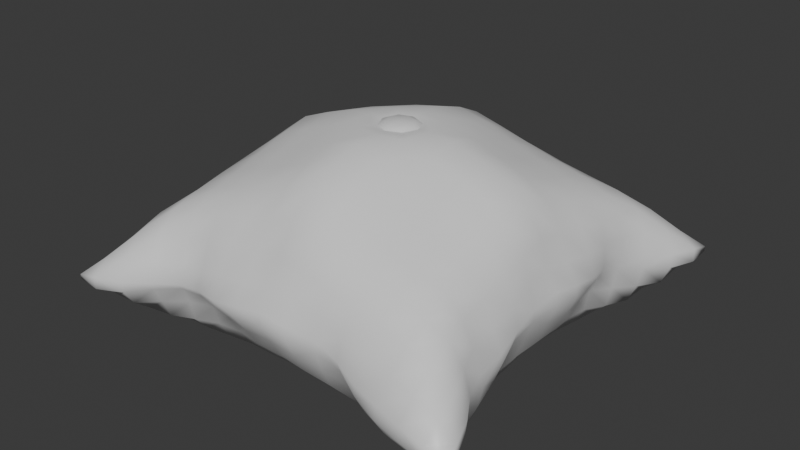 # Source: Pillow.blend  (saved by Blender 4.2.66; exported with 4.5.12 LTS)
import bpy
from mathutils import Matrix  # noqa: F401  (used for matrix-valued properties, if any)

bpy.ops.wm.read_factory_settings(use_empty=True)
scene = bpy.context.scene
scene.name = 'Scene'

# ---- collections
col_collection = bpy.data.collections.new('Collection'); scene.collection.children.link(col_collection)

# ---- materials (node trees are filled in below, after node groups)
mat_pillow = bpy.data.materials.new('Pillow')

# ---- material node trees
mat_pillow.use_nodes = True; mat_pillow.node_tree.nodes.clear()
_N = mat_pillow.node_tree.nodes; _L = mat_pillow.node_tree.links
n0 = _N.new('ShaderNodeBsdfPrincipled'); n0.name = 'Principled BSDF'; n0.location = (10, 300)
n1 = _N.new('ShaderNodeOutputMaterial'); n1.name = 'Material Output'; n1.location = (300, 300)
_L.new(n0.outputs[0], n1.inputs[0])
n1.is_active_output = True

# ---- world
world_world = bpy.data.worlds.new('World'); scene.world = world_world
world_world.use_nodes = True; world_world.node_tree.nodes.clear()
_N = world_world.node_tree.nodes; _L = world_world.node_tree.links
n0 = _N.new('ShaderNodeOutputWorld'); n0.name = 'World Output'; n0.location = (300, 300)
n1 = _N.new('ShaderNodeBackground'); n1.name = 'Background'; n1.location = (10, 300)
n1.inputs[0].default_value = (0.05088, 0.05088, 0.05088, 1.0)
_L.new(n1.outputs[0], n0.inputs[0])
n0.is_active_output = True
world_world.color = (0.05088, 0.05088, 0.05088)
world_world.sun_shadow_jitter_overblur = 0.0

# ---- meshes
me_cube_001 = bpy.data.meshes.new('Cube.001')
me_cube_001.from_pydata([(-0.8859, -0.8847, -0.2128), (-0.8846, -0.8861, -0.1923), (-0.9078, 0.8828, -0.2157), (-0.9079, 0.8826, -0.1951), (0.9081, -0.8827, -0.2156), (0.9081, -0.8825, -0.1951), (0.8854, 0.8856, -0.2131), (0.8841, 0.8871, -0.1927), (-0.7331, 0.0007256, -0.1238), (-0.7223, -0.00134, -0.07409), (0.0008356, 0.7709, -0.1286), (0.0004069, 0.7658, -0.07848), (0.7335, 0.000313, -0.1238), (0.7245, 0.002019, -0.0743), (-0.0008563, -0.7706, -0.1282), (-0.0003976, -0.7659, -0.07811), (-0.0001049, -7.91e-05, 0.4101), (5.543e-06, 1.084e-06, -0.482), (-0.7058, -0.4812, -0.1924), (-0.7429, 0.4708, -0.1648), (-0.4637, 0.7904, -0.2042), (0.4787, 0.7241, -0.1633), (0.7065, 0.4818, -0.1922), (0.7418, -0.4718, -0.1649), (0.464, -0.7904, -0.204), (-0.4787, -0.7236, -0.1635), (-0.7539, 0.4721, -0.2107), (-0.7089, -0.4825, -0.1444), (0.4803, 0.7127, -0.1841), (-0.4629, 0.7912, -0.1586), (0.7533, -0.4732, -0.2108), (0.7096, 0.4831, -0.1447), (-0.4806, -0.7141, -0.1841), (0.4631, -0.7913, -0.1585), (-0.0009987, -0.492, 0.2931), (0.000813, 0.4916, 0.2934), (0.4957, 0.0001676, 0.2967), (-0.496, -0.0002822, 0.2968), (-0.0004059, -0.4944, -0.4354), (0.0004851, 0.4944, -0.4353), (-0.4953, -0.0001346, -0.4497), (0.4953, 0.0002391, -0.4509), (0.4985, 0.493, -0.444), (-0.4966, 0.4951, -0.4392), (-0.4985, -0.4932, -0.4441), (-0.4956, 0.4937, 0.149), (0.4943, 0.4977, 0.1551), (0.4956, -0.4939, 0.1492), (-0.4946, -0.4978, 0.1554), (0.4967, -0.4949, -0.4389), (-0.8356, -0.6868, -0.2246), (-0.8474, 0.6846, -0.1755), (-0.7012, 0.8545, -0.2306), (0.6798, 0.8474, -0.1732), (0.8357, 0.6876, -0.2247), (0.8467, -0.6849, -0.1755), (0.7015, -0.8543, -0.2305), (-0.6804, -0.8466, -0.1737), (-0.7121, 0.2408, -0.159), (-0.7346, -0.2465, -0.1138), (0.2452, 0.7521, -0.1608), (-0.2362, 0.7306, -0.117), (0.716, -0.2406, -0.1596), (0.7359, 0.2472, -0.1141), (-0.245, -0.7518, -0.1602), (0.2362, -0.7309, -0.1168), (-0.003993, -0.647, 0.1014), (-0.0002278, 0.25, 0.3877), (0.6497, 0.002809, 0.1171), (-0.2501, -0.0002745, 0.3844), (-0.001104, -0.6754, -0.3021), (0.0002642, 0.2499, -0.4712), (-0.6626, -0.000105, -0.3062), (0.2502, -0.0002828, -0.4782), (-0.7214, -0.2447, -0.1604), (-0.7231, 0.2368, -0.1155), (-0.2422, 0.738, -0.1597), (0.2475, 0.766, -0.1216), (0.7219, 0.2454, -0.1603), (0.7265, -0.2372, -0.116), (0.2422, -0.7382, -0.1595), (-0.2473, -0.7659, -0.1212), (-0.8428, 0.6891, -0.2327), (-0.8361, -0.686, -0.1657), (0.6861, 0.8361, -0.2238), (-0.7019, 0.8511, -0.1751), (0.8422, -0.6894, -0.2328), (0.8361, 0.6867, -0.1659), (-0.6868, -0.8362, -0.2243), (0.7022, -0.8509, -0.175), (2.017e-05, -0.2501, 0.3872), (0.003987, 0.6461, 0.1008), (0.2499, 0.0001279, 0.3845), (-0.6495, -0.002992, 0.1177), (-0.0002295, -0.2499, -0.4712), (0.001099, 0.6758, -0.3024), (-0.2502, 0.0002893, -0.4777), (0.6609, 0.001168, -0.3059), (0.497, 0.2477, -0.4549), (0.4882, 0.6593, -0.349), (0.2502, 0.4943, -0.4411), (0.6763, 0.4806, -0.3666), (-0.497, 0.2491, -0.4499), (-0.4829, 0.693, -0.3645), (-0.7002, 0.4815, -0.3767), (-0.2491, 0.496, -0.4407), (-0.4882, -0.6602, -0.349), (-0.4971, -0.2479, -0.4547), (-0.6758, -0.4806, -0.3669), (-0.2501, -0.4943, -0.4409), (-0.4933, 0.2488, 0.2265), (-0.482, 0.685, 0.01858), (-0.2477, 0.4938, 0.2211), (-0.6744, 0.4798, 0.025), (0.4962, 0.2498, 0.2257), (0.4855, 0.6628, 0.02224), (0.693, 0.4887, 0.04571), (0.2476, 0.4947, 0.2259), (0.4821, -0.685, 0.01872), (0.493, -0.2489, 0.2264), (0.6737, -0.4801, 0.02496), (0.2475, -0.494, 0.2211), (-0.4858, -0.6625, 0.0223), (-0.4965, -0.25, 0.226), (-0.2478, -0.4949, 0.226), (-0.693, -0.4886, 0.046), (0.4831, -0.6929, -0.3643), (0.497, -0.2489, -0.4499), (0.2492, -0.4959, -0.4406), (0.7011, -0.4817, -0.3769), (0.6451, -0.2441, -0.3276), (0.2498, -0.2499, -0.4672), (0.2476, -0.6722, -0.3268), (-0.67, -0.2435, 0.07667), (-0.2498, -0.2503, 0.3151), (-0.2439, -0.6617, 0.05817), (0.2498, -0.2497, 0.3186), (0.6678, -0.241, 0.06729), (0.7178, -0.7054, -0.02265), (0.2436, 0.661, 0.05767), (0.7069, 0.7163, -0.01372), (0.6704, 0.2436, 0.07628), (-0.7177, 0.7055, -0.02286), (-0.2381, 0.6735, 0.0703), (-0.25, 0.2495, 0.3188), (-0.2504, -0.2495, -0.4707), (-0.6484, -0.2434, -0.3286), (-0.7195, -0.7008, -0.3663), (-0.2476, 0.6723, -0.3271), (-0.7214, 0.7098, -0.3699), (-0.6431, 0.2446, -0.3274), (0.7194, 0.7006, -0.366), (0.2435, 0.6458, -0.3144), (0.2505, 0.2495, -0.4709), (0.6446, 0.2433, -0.3268), (-0.2498, 0.25, -0.4671), (-0.2436, -0.6457, -0.3141), (-0.6685, 0.2405, 0.06797), (0.2496, 0.2501, 0.3153), (0.2382, -0.6739, 0.0705), (-0.7073, -0.7158, -0.01368), (0.7216, -0.7099, -0.3701), (-0.8809, -0.7983, -0.2266), (-0.8928, 0.7994, -0.1774), (-0.8236, 0.8791, -0.2333), (0.7972, 0.8849, -0.1765), (0.8806, 0.7992, -0.2268), (0.8927, -0.7994, -0.1773), (0.8239, -0.8788, -0.2332), (-0.7976, -0.8843, -0.1766), (-0.7111, 0.1226, -0.1375), (-0.734, -0.1244, -0.09182), (0.1251, 0.7711, -0.1467), (-0.1207, 0.7579, -0.09164), (0.7146, -0.122, -0.1382), (0.7358, 0.1251, -0.09219), (-0.1251, -0.7709, -0.1463), (0.1208, -0.7582, -0.09142), (-0.001611, -0.7098, 0.002899), (-0.0001735, 0.1437, 0.3971), (0.682, 0.002472, 0.01098), (-0.1439, -0.0001889, 0.3961), (-0.001283, -0.7276, -0.2102), (0.0001246, 0.1251, -0.4793), (-0.7008, 0.0001746, -0.2089), (0.1251, -0.0001397, -0.4811), (-0.6956, -0.3628, -0.1744), (-0.7419, 0.353, -0.1437), (-0.3573, 0.74, -0.1778), (0.3648, 0.7325, -0.1443), (0.6963, 0.3635, -0.1742), (0.7426, -0.3541, -0.144), (0.3574, -0.7403, -0.1777), (-0.3644, -0.7318, -0.144), (-0.7791, 0.5871, -0.2224), (-0.7652, -0.5857, -0.1566), (0.5856, 0.767, -0.2024), (-0.5824, 0.8195, -0.1724), (0.7778, -0.5881, -0.2226), (0.7657, 0.5862, -0.1567), (-0.5871, -0.7669, -0.2027), (0.5827, -0.8194, -0.1723), (2.201e-05, -0.3744, 0.3482), (0.003409, 0.5791, 0.203), (0.3743, 0.0002202, 0.345), (-0.598, -0.000534, 0.2218), (-0.0003513, -0.3741, -0.4593), (0.0005422, 0.6005, -0.383), (-0.3749, 0.0003883, -0.4714), (0.5932, 0.00164, -0.3903), (0.492, 0.1244, -0.4505), (0.4953, 0.5998, -0.417), (0.1254, 0.4952, -0.439), (0.6119, 0.4875, -0.4266), (-0.4965, 0.1246, -0.4509), (-0.4923, 0.6107, -0.4196), (-0.7385, 0.4765, -0.2922), (-0.3734, 0.4966, -0.4421), (-0.4851, -0.6832, -0.2568), (-0.4986, -0.3715, -0.4521), (-0.6958, -0.4796, -0.2769), (-0.3747, -0.494, -0.4434), (-0.4956, 0.1247, 0.2702), (-0.4909, 0.6026, 0.09611), (-0.1234, 0.4935, 0.2659), (-0.6075, 0.4888, 0.1037), (0.4958, 0.1251, 0.2666), (0.4904, 0.602, 0.1057), (0.709, 0.485, -0.05173), (0.3715, 0.4964, 0.189), (0.471, -0.7457, -0.07455), (0.4963, -0.372, 0.1893), (0.7078, -0.4749, -0.07649), (0.3718, -0.4943, 0.1826), (-0.4812, -0.6931, -0.08152), (-0.4961, -0.3743, 0.189), (-0.1249, -0.4882, 0.2642), (-0.6113, -0.4947, 0.1116), (0.4721, -0.7501, -0.2847), (0.4976, -0.3727, -0.4464), (0.1245, -0.4951, -0.438), (0.6138, -0.4906, -0.4253), (-0.7632, -0.5882, -0.2112), (-0.7813, 0.5804, -0.1729), (-0.5802, 0.8263, -0.2247), (0.5772, 0.7816, -0.1688), (0.7635, 0.5889, -0.2111), (0.78, -0.5812, -0.1731), (0.5805, -0.8262, -0.2246), (-0.5784, -0.7797, -0.1693), (-0.7445, 0.3538, -0.1868), (-0.7095, -0.3666, -0.1293), (0.3625, 0.7191, -0.1696), (-0.3501, 0.7504, -0.1359), (0.7457, -0.3546, -0.187), (0.7101, 0.3673, -0.1295), (-0.3622, -0.7192, -0.1693), (0.3502, -0.7507, -0.1357), (-0.003445, -0.58, 0.2035), (-0.0002317, 0.3743, 0.3488), (0.5976, 0.000378, 0.2213), (-0.3745, -0.0003501, 0.345), (-0.0004744, -0.6004, -0.3829), (0.0004099, 0.3741, -0.4593), (-0.5944, -0.001172, -0.3902), (0.3749, -0.0003809, -0.4724), (-0.7395, -0.1235, -0.142), (-0.7095, 0.1192, -0.09247), (-0.1227, 0.7642, -0.1404), (0.1249, 0.7686, -0.09885), (0.7399, 0.1245, -0.1422), (0.7141, -0.1189, -0.09325), (0.1227, -0.7641, -0.1401), (-0.1249, -0.7689, -0.09845), (-0.8919, 0.8006, -0.234), (-0.8787, -0.8004, -0.1724), (0.7995, 0.8808, -0.2306), (-0.8233, 0.8782, -0.1765), (0.8918, -0.8006, -0.234), (0.8783, 0.8014, -0.1725), (-0.7998, -0.8806, -0.2306), (0.8236, -0.8779, -0.1764), (-6.257e-05, -0.1005, 0.3927), (0.001607, 0.7093, 0.002389), (0.1003, -2.931e-05, 0.3927), (-0.6801, -0.002345, 0.01155), (-0.0001074, -0.1251, -0.4792), (0.001269, 0.7282, -0.2106), (-0.1251, 0.0001434, -0.481), (0.6995, 0.000925, -0.2086), (0.4986, 0.3713, -0.452), (0.485, 0.6813, -0.2566), (0.3748, 0.494, -0.4435), (0.6964, 0.48, -0.2767), (-0.4976, 0.3729, -0.4467), (-0.4719, 0.7501, -0.2848), (-0.6136, 0.4908, -0.4256), (-0.1244, 0.4951, -0.438), (-0.4953, -0.6, -0.4168), (-0.4924, -0.1244, -0.4496), (-0.6118, -0.4878, -0.4269), (-0.1253, -0.4952, -0.439), (-0.4965, 0.3719, 0.1892), (-0.4708, 0.7457, -0.07468), (-0.3719, 0.4941, 0.1825), (-0.7089, 0.4743, -0.07632), (0.4958, 0.3742, 0.1887), (0.4811, 0.6938, -0.08156), (0.611, 0.4947, 0.1113), (0.1247, 0.4879, 0.2642), (0.4909, -0.6027, 0.09631), (0.4954, -0.1248, 0.27), (0.6073, -0.489, 0.1038), (0.1232, -0.4938, 0.2657), (-0.4907, -0.602, 0.1059), (-0.4961, -0.1252, 0.2668), (-0.3717, -0.4965, 0.1892), (-0.7088, -0.4846, -0.0515), (0.4924, -0.6106, -0.4193), (0.4964, -0.1245, -0.4514), (0.3735, -0.4965, -0.4419), (0.7388, -0.4772, -0.2925), (0.6727, -0.3616, -0.3528), (0.6503, -0.1227, -0.3132), (0.597, -0.2462, -0.4094), (0.6757, -0.2434, -0.2357), (0.2497, -0.3741, -0.4572), (0.25, -0.1253, -0.4747), (0.1249, -0.25, -0.4702), (0.3745, -0.2499, -0.4624), (0.2462, -0.7141, -0.238), (0.2483, -0.6043, -0.4015), (0.1235, -0.6788, -0.312), (0.3679, -0.6669, -0.3435), (-0.6881, -0.3654, 0.06058), (-0.647, -0.1248, 0.0962), (-0.6048, -0.2474, 0.1667), (-0.7089, -0.245, -0.02579), (-0.2495, -0.3747, 0.273), (-0.25, -0.1254, 0.3571), (-0.1251, -0.2503, 0.3602), (-0.374, -0.2503, 0.2697), (-0.245, -0.7181, -0.03879), (-0.2446, -0.5909, 0.1508), (-0.1247, -0.639, 0.07438), (-0.3656, -0.6588, 0.03779), (0.2493, -0.3734, 0.2713), (0.2499, -0.1249, 0.3618), (0.3742, -0.2496, 0.2747), (0.125, -0.2499, 0.363), (0.6625, -0.3602, 0.04249), (0.6608, -0.1209, 0.09844), (0.7059, -0.238, -0.03094), (0.5981, -0.2465, 0.1574), (0.713, -0.7937, -0.08918), (0.7053, -0.5959, 0.01079), (0.8027, -0.6971, -0.086), (0.6037, -0.6967, 0.002774), (0.2443, 0.5905, 0.1505), (0.2448, 0.7174, -0.03939), (0.3652, 0.6584, 0.03742), (0.1246, 0.638, 0.07368), (0.7085, 0.6066, 0.02629), (0.694, 0.7997, -0.08498), (0.792, 0.7048, -0.0785), (0.5956, 0.6981, 0.01176), (0.6474, 0.1247, 0.09569), (0.6879, 0.3655, 0.06032), (0.7096, 0.2453, -0.0261), (0.6046, 0.2474, 0.1662), (-0.7055, 0.5958, 0.01063), (-0.7128, 0.7938, -0.08935), (-0.6036, 0.6967, 0.002594), (-0.8029, 0.697, -0.08619), (-0.2429, 0.6018, 0.1568), (-0.2349, 0.7069, -0.02978), (-0.1165, 0.6696, 0.0964), (-0.3598, 0.6842, 0.04392), (-0.2501, 0.1248, 0.362), (-0.2495, 0.3732, 0.2716), (-0.1252, 0.2497, 0.3633), (-0.3744, 0.2494, 0.2747), (-0.2505, -0.3735, -0.46), (-0.2503, -0.1248, -0.477), (-0.3752, -0.2493, -0.468), (-0.1254, -0.2497, -0.4717), (-0.6449, -0.3636, -0.3446), (-0.6627, -0.1228, -0.3134), (-0.6839, -0.2435, -0.2384), (-0.5943, -0.2446, -0.4069), (-0.7072, -0.7786, -0.3045), (-0.7066, -0.5977, -0.3828), (-0.796, -0.699, -0.311), (-0.6098, -0.6829, -0.3681), (-0.2482, 0.6044, -0.4016), (-0.2462, 0.714, -0.2382), (-0.3679, 0.6669, -0.3437), (-0.1235, 0.679, -0.3122), (-0.7107, 0.603, -0.3869), (-0.7132, 0.7994, -0.3125), (-0.8013, 0.7034, -0.3177), (-0.6039, 0.7105, -0.3786), (-0.6495, 0.1234, -0.3132), (-0.6711, 0.3617, -0.3527), (-0.6725, 0.2439, -0.2352), (-0.5966, 0.2466, -0.4096), (0.7066, 0.5978, -0.3827), (0.707, 0.7781, -0.304), (0.6097, 0.6825, -0.3679), (0.7959, 0.6996, -0.3111), (0.2474, 0.5926, -0.3953), (0.2436, 0.6945, -0.2304), (0.1239, 0.6665, -0.3095), (0.3651, 0.6424, -0.3278), (0.2503, 0.1248, -0.4775), (0.2506, 0.3734, -0.4601), (0.1254, 0.2497, -0.4717), (0.3752, 0.2493, -0.4684), (0.6593, 0.1235, -0.3123), (0.6437, 0.3635, -0.3436), (0.592, 0.2442, -0.4057), (0.6817, 0.2438, -0.2372), (-0.25, 0.1253, -0.4744), (-0.2496, 0.3741, -0.4572), (-0.3745, 0.2499, -0.4623), (-0.1249, 0.25, -0.4701), (-0.2436, -0.6943, -0.23), (-0.2473, -0.5925, -0.395), (-0.3651, -0.6428, -0.3276), (-0.1239, -0.6662, -0.3091), (-0.6609, 0.1207, 0.0993), (-0.6633, 0.3598, 0.0429), (-0.5987, 0.2463, 0.1578), (-0.7048, 0.2374, -0.0302), (0.2498, 0.1252, 0.3573), (0.2492, 0.3745, 0.2731), (0.3737, 0.2502, 0.2696), (0.1249, 0.2501, 0.3606), (0.235, -0.7072, -0.0296), (0.243, -0.6021, 0.157), (0.3599, -0.6843, 0.04408), (0.1166, -0.6701, 0.09672), (-0.6944, -0.7988, -0.08533), (-0.7086, -0.6064, 0.02656), (-0.5959, -0.6975, 0.01163), (-0.7921, -0.7042, -0.07839), (0.7134, -0.7994, -0.3125), (0.711, -0.6032, -0.3872), (0.604, -0.7104, -0.3785), (0.8012, -0.7036, -0.3179), (0.7596, -0.5961, -0.3107), (0.6138, -0.6085, -0.4171), (0.5905, -0.7818, -0.3043), (-0.7524, -0.593, -0.06164), (-0.6074, -0.6132, 0.07825), (-0.5828, -0.7531, -0.08129), (0.1185, -0.5966, 0.1905), (0.3676, -0.6055, 0.1262), (0.3522, -0.7272, -0.05207), (0.1247, 0.3746, 0.3203), (0.3732, 0.3746, 0.23), (0.3741, 0.1253, 0.3142), (-0.7042, 0.3564, -0.05714), (-0.5971, 0.3674, 0.1292), (-0.5972, 0.1234, 0.1943), (-0.1247, -0.5994, -0.3892), (-0.3714, -0.596, -0.4057), (-0.3624, -0.6742, -0.2387), (-0.1247, 0.3742, -0.4589), (-0.3741, 0.3738, -0.4532), (-0.3747, 0.1254, -0.4682), (0.6634, 0.3631, -0.2519), (0.5993, 0.3673, -0.4196), (0.5914, 0.1237, -0.393), (0.3753, 0.3729, -0.4585), (0.1256, 0.3738, -0.4598), (0.1253, 0.1249, -0.4789), (0.3624, 0.6737, -0.239), (0.1243, 0.7221, -0.222), (0.1247, 0.5994, -0.3893), (0.8099, 0.8008, -0.2823), (0.5997, 0.7243, -0.2813), (0.6154, 0.6019, -0.4176), (-0.6077, 0.3688, -0.4207), (-0.7133, 0.3568, -0.2666), (-0.6833, 0.1237, -0.2178), (-0.5903, 0.7818, -0.3044), (-0.8225, 0.8044, -0.2892), (-0.7599, 0.5954, -0.3103), (-0.1234, 0.7285, -0.2219), (-0.3641, 0.7043, -0.2552), (-0.3715, 0.6019, -0.4116), (-0.6154, -0.6022, -0.4177), (-0.745, -0.5931, -0.301), (-0.8101, -0.8006, -0.2823), (-0.5931, -0.1235, -0.3932), (-0.7064, -0.1227, -0.2238), (-0.6634, -0.3627, -0.2525), (-0.1252, -0.1249, -0.4787), (-0.375, -0.1247, -0.472), (-0.3753, -0.373, -0.4584), (-0.3738, 0.373, 0.229), (-0.125, 0.3737, 0.3194), (-0.04165, 0.04143, 0.4063), (-0.3521, 0.727, -0.05222), (-0.1187, 0.7164, -0.004733), (-0.1185, 0.596, 0.1902), (-0.821, 0.8027, -0.1195), (-0.5927, 0.7657, -0.08627), (-0.6109, 0.6048, 0.06729), (0.6099, 0.3712, 0.1387), (0.7088, 0.3664, -0.03972), (0.687, 0.1252, -0.008124), (0.5822, 0.7545, -0.08081), (0.8025, 0.8109, -0.1171), (0.7527, 0.5934, -0.06191), (0.1247, 0.7065, -0.02054), (0.3652, 0.7006, -0.06337), (0.3673, 0.601, 0.1297), (0.6109, -0.6049, 0.06753), (0.7569, -0.5855, -0.08038), (0.8212, -0.8025, -0.1193), (0.5966, -0.1236, 0.1937), (0.6847, -0.1186, -0.006315), (0.7036, -0.3573, -0.05752), (0.04144, -0.04159, 0.4062), (0.3744, -0.1249, 0.3194), (0.3736, -0.3732, 0.229), (-0.3677, -0.6013, 0.1299), (-0.1252, -0.5741, 0.1754), (-0.1247, -0.7073, -0.01988), (-0.3743, -0.1254, 0.3142), (-0.04162, -0.04162, 0.4047), (-0.1249, -0.3748, 0.32), (-0.6855, -0.125, -0.007674), (-0.5952, -0.1246, 0.1973), (-0.6102, -0.3712, 0.1391), (0.3716, -0.6018, -0.4114), (0.1239, -0.6014, -0.3885), (0.1234, -0.7282, -0.2216), (0.3747, -0.1253, -0.4688), (0.125, -0.1252, -0.4777), (0.1248, -0.3742, -0.459), (0.6856, -0.123, -0.2182), (0.5978, -0.1221, -0.4003), (0.608, -0.3685, -0.4203), (0.7151, -0.3572, -0.2669), (0.3742, -0.3737, -0.4531), (0.3642, -0.7045, -0.2551), (-0.7088, -0.3661, -0.0394), (-0.3735, -0.3748, 0.2301), (-0.3652, -0.7008, -0.06296), (0.1248, -0.3738, 0.319), (0.5966, -0.3676, 0.129), (0.5929, -0.7656, -0.08615), (0.1251, 0.5732, 0.1749), (0.6071, 0.6133, 0.078), (0.595, 0.1245, 0.1968), (-0.7576, 0.5851, -0.08041), (-0.3675, 0.6053, 0.126), (-0.3746, 0.1247, 0.3195), (-0.1255, -0.3738, -0.4599), (-0.5994, -0.3675, -0.4202), (-0.6004, -0.7251, -0.2816), (-0.1238, 0.6016, -0.3887), (-0.6136, 0.6087, -0.4173), (-0.5979, 0.1226, -0.4003), (0.7451, 0.5937, -0.3009), (0.3715, 0.5959, -0.4059), (0.375, 0.1247, -0.4729), (0.7052, 0.1236, -0.2234), (-0.125, 0.1252, -0.4776), (-0.1243, -0.7218, -0.2216), (-0.6825, 0.1184, -0.005407), (0.04141, 0.04147, 0.4048), (0.1187, -0.7168, -0.004463), (-0.8029, -0.8102, -0.1172), (0.8227, -0.8044, -0.2894), (-0.1191, 0.1187, 0.3949), (-0.1005, -0.0001274, 0.3926), (-0.0001477, 0.1003, 0.393), (0.1437, 3.401e-05, 0.3961), (0.1189, -0.1189, 0.3947), (-3.623e-05, -0.1439, 0.3968), (-0.119, -0.1191, 0.3915), (0.1188, 0.1189, 0.3917), (-0.07727, 0.07701, 0.3911), (-0.08726, -0.0001137, 0.3912), (-0.0001403, 0.08707, 0.3914), (0.08705, -4.328e-05, 0.3912), (0.07706, -0.07716, 0.391), (-6.995e-05, -0.08723, 0.3912), (-0.0772, -0.07725, 0.3884), (0.07699, 0.07709, 0.3886), (-0.06175, 0.06152, 0.391), (-0.07314, -0.0001082, 0.399), (-0.0001344, 0.07295, 0.3992), (0.07293, -4.922e-05, 0.3991), (0.06154, -0.06168, 0.3909), (-7.55e-05, -0.07311, 0.399), (-0.06171, -0.06173, 0.3887), (0.06149, 0.06157, 0.3889), (-0.05177, 0.05154, 0.3992), (-0.04931, -9.886e-05, 0.4074), (-0.0001247, 0.04913, 0.4075), (0.0491, -5.913e-05, 0.4074), (0.05156, -0.0517, 0.3991), (-8.5e-05, -0.04928, 0.4074), (-0.05172, -0.05174, 0.3971), (0.05151, 0.05158, 0.3973)], [], [(577, 278, 4, 168), (576, 275, 1, 169), (575, 178, 15, 177), (574, 604, 16, 605), (573, 267, 9, 285), (572, 182, 14, 176), (571, 183, 17, 288), (570, 270, 12, 289), (569, 210, 41, 265), (568, 211, 42, 292), (567, 246, 22, 293), (566, 214, 40, 264), (565, 215, 43, 296), (564, 207, 39, 297), (563, 218, 32, 200), (562, 219, 44, 300), (561, 206, 38, 301), (560, 222, 37, 261), (559, 223, 45, 304), (558, 243, 19, 305), (557, 226, 36, 260), (556, 227, 46, 308), (555, 203, 35, 309), (554, 230, 33, 201), (553, 231, 47, 312), (552, 202, 34, 313), (551, 234, 25, 193), (550, 235, 48, 316), (549, 251, 27, 317), (548, 238, 24, 192), (547, 239, 49, 320), (546, 254, 30, 321), (545, 322, 129, 241), (544, 323, 130, 324), (543, 174, 62, 325), (542, 326, 128, 240), (541, 327, 131, 328), (540, 319, 127, 329), (539, 330, 80, 272), (538, 331, 132, 332), (537, 318, 126, 333), (536, 334, 125, 237), (535, 335, 133, 336), (534, 171, 59, 337), (533, 338, 124, 236), (584, 339, 134, 340), (531, 315, 123, 341), (530, 342, 81, 273), (529, 343, 135, 344), (528, 314, 122, 345), (527, 346, 121, 233), (526, 347, 136, 348), (582, 583, 90, 349), (524, 350, 120, 232), (523, 351, 137, 352), (522, 311, 119, 353), (521, 354, 89, 281), (520, 355, 138, 356), (519, 310, 118, 357), (518, 358, 117, 229), (517, 359, 139, 360), (516, 283, 91, 361), (515, 362, 116, 228), (514, 363, 140, 364), (513, 307, 115, 365), (512, 366, 68, 180), (511, 367, 141, 368), (510, 306, 114, 369), (509, 370, 113, 225), (508, 371, 142, 372), (507, 163, 51, 373), (506, 374, 112, 224), (505, 375, 143, 376), (504, 303, 111, 377), (578, 378, 69, 181), (502, 379, 144, 380), (501, 302, 110, 381), (500, 382, 109, 221), (499, 383, 145, 384), (498, 286, 94, 385), (497, 386, 108, 220), (496, 387, 146, 388), (495, 299, 107, 389), (494, 390, 88, 280), (493, 391, 147, 392), (492, 298, 106, 393), (491, 394, 105, 217), (490, 395, 148, 396), (489, 287, 95, 397), (488, 398, 104, 216), (487, 399, 149, 400), (486, 295, 103, 401), (485, 402, 72, 184), (484, 403, 150, 404), (483, 294, 102, 405), (482, 406, 101, 213), (481, 407, 151, 408), (480, 166, 54, 409), (479, 410, 100, 212), (478, 411, 152, 412), (477, 291, 99, 413), (476, 414, 73, 185), (475, 415, 153, 416), (474, 290, 98, 417), (473, 418, 97, 209), (472, 419, 154, 420), (471, 190, 78, 421), (470, 422, 96, 208), (469, 423, 155, 424), (468, 263, 71, 425), (467, 426, 64, 256), (466, 427, 156, 428), (465, 262, 70, 429), (464, 430, 93, 205), (463, 431, 157, 432), (462, 187, 75, 433), (461, 434, 92, 204), (460, 435, 158, 436), (459, 259, 67, 437), (458, 438, 65, 257), (457, 439, 159, 440), (456, 258, 66, 441), (455, 442, 57, 249), (454, 443, 160, 444), (453, 195, 83, 445), (452, 446, 56, 248), (451, 447, 161, 448), (450, 198, 86, 449), (170, 267, 75, 58), (8, 9, 267, 170), (187, 19, 26, 250), (75, 187, 250, 58), (172, 269, 77, 60), (10, 11, 269, 172), (189, 21, 28, 252), (77, 189, 252, 60), (174, 271, 79, 62), (12, 13, 271, 174), (191, 23, 30, 254), (79, 191, 254, 62), (176, 273, 81, 64), (14, 15, 273, 176), (193, 25, 32, 256), (447, 450, 449, 161), (129, 321, 450, 447), (321, 30, 198, 450), (318, 451, 448, 126), (49, 241, 451, 318), (241, 129, 447, 451), (238, 452, 248, 24), (126, 448, 452, 238), (448, 161, 446, 452), (443, 453, 445, 160), (125, 317, 453, 443), (317, 27, 195, 453), (314, 454, 444, 122), (48, 237, 454, 314), (237, 125, 443, 454), (234, 455, 249, 25), (122, 444, 455, 234), (444, 160, 442, 455), (439, 456, 441, 159), (121, 313, 456, 439), (313, 34, 258, 456), (310, 457, 440, 118), (47, 233, 457, 310), (233, 121, 439, 457), (230, 458, 257, 33), (118, 440, 458, 230), (440, 159, 438, 458), (435, 459, 437, 158), (117, 309, 459, 435), (309, 35, 259, 459), (306, 460, 436, 114), (46, 229, 460, 306), (229, 117, 435, 460), (226, 461, 204, 36), (114, 436, 461, 226), (436, 158, 434, 461), (431, 462, 433, 157), (113, 305, 462, 431), (305, 19, 187, 462), (302, 463, 432, 110), (45, 225, 463, 302), (225, 113, 431, 463), (222, 464, 205, 37), (110, 432, 464, 222), (432, 157, 430, 464), (427, 465, 429, 156), (109, 301, 465, 427), (301, 38, 262, 465), (298, 466, 428, 106), (44, 221, 466, 298), (221, 109, 427, 466), (218, 467, 256, 32), (106, 428, 467, 218), (428, 156, 426, 467), (423, 468, 425, 155), (105, 297, 468, 423), (297, 39, 263, 468), (294, 469, 424, 102), (43, 217, 469, 294), (217, 105, 423, 469), (214, 470, 208, 40), (102, 424, 470, 214), (424, 155, 422, 470), (419, 471, 421, 154), (101, 293, 471, 419), (293, 22, 190, 471), (290, 472, 420, 98), (42, 213, 472, 290), (213, 101, 419, 472), (210, 473, 209, 41), (98, 420, 473, 210), (420, 154, 418, 473), (81, 193, 256, 64), (168, 281, 89, 56), (4, 5, 281, 168), (201, 33, 24, 248), (89, 201, 248, 56), (166, 279, 87, 54), (6, 7, 279, 166), (199, 31, 22, 246), (87, 199, 246, 54), (164, 277, 85, 52), (2, 3, 277, 164), (197, 29, 20, 244), (85, 197, 244, 52), (162, 275, 83, 50), (1, 275, 162, 0), (195, 27, 18, 242), (83, 195, 242, 50), (188, 253, 61, 76), (20, 29, 253, 188), (268, 173, 11, 10), (76, 61, 173, 268), (190, 255, 63, 78), (22, 31, 255, 190), (270, 175, 13, 12), (78, 63, 175, 270), (192, 257, 65, 80), (24, 33, 257, 192), (272, 177, 15, 14), (80, 65, 177, 272), (200, 249, 57, 88), (32, 25, 249, 200), (280, 169, 1, 0), (88, 57, 169, 280), (415, 474, 417, 153), (100, 292, 474, 415), (292, 42, 290, 474), (263, 475, 416, 71), (39, 212, 475, 263), (212, 100, 415, 475), (183, 476, 185, 17), (71, 416, 476, 183), (416, 153, 414, 476), (411, 477, 413, 152), (60, 252, 477, 411), (252, 28, 291, 477), (287, 478, 412, 95), (10, 172, 478, 287), (172, 60, 411, 478), (207, 479, 212, 39), (95, 412, 479, 207), (412, 152, 410, 479), (407, 480, 409, 151), (84, 276, 480, 407), (276, 6, 166, 480), (291, 481, 408, 99), (28, 196, 481, 291), (196, 84, 407, 481), (211, 482, 213, 42), (99, 408, 482, 211), (408, 151, 406, 482), (403, 483, 405, 150), (104, 296, 483, 403), (296, 43, 294, 483), (250, 484, 404, 58), (26, 216, 484, 250), (216, 104, 403, 484), (170, 485, 184, 8), (58, 404, 485, 170), (404, 150, 402, 485), (399, 486, 401, 149), (52, 244, 486, 399), (244, 20, 295, 486), (274, 487, 400, 82), (2, 164, 487, 274), (164, 52, 399, 487), (194, 488, 216, 26), (82, 400, 488, 194), (400, 149, 398, 488), (395, 489, 397, 148), (76, 268, 489, 395), (268, 10, 287, 489), (295, 490, 396, 103), (20, 188, 490, 295), (188, 76, 395, 490), (215, 491, 217, 43), (103, 396, 491, 215), (396, 148, 394, 491), (391, 492, 393, 147), (108, 300, 492, 391), (300, 44, 298, 492), (242, 493, 392, 50), (18, 220, 493, 242), (220, 108, 391, 493), (162, 494, 280, 0), (50, 392, 494, 162), (392, 147, 390, 494), (387, 495, 389, 146), (72, 264, 495, 387), (264, 40, 299, 495), (266, 496, 388, 74), (8, 184, 496, 266), (184, 72, 387, 496), (186, 497, 220, 18), (74, 388, 497, 186), (388, 146, 386, 497), (383, 498, 385, 145), (96, 288, 498, 383), (288, 17, 286, 498), (299, 499, 384, 107), (40, 208, 499, 299), (208, 96, 383, 499), (219, 500, 221, 44), (107, 384, 500, 219), (384, 145, 382, 500), (379, 501, 381, 144), (112, 304, 501, 379), (304, 45, 302, 501), (259, 502, 380, 67), (35, 224, 502, 259), (224, 112, 379, 502), (604, 503, 603, 16), (67, 380, 578, 179), (380, 144, 378, 578), (375, 504, 377, 143), (61, 253, 504, 375), (253, 29, 303, 504), (283, 505, 376, 91), (11, 173, 505, 283), (173, 61, 375, 505), (203, 506, 224, 35), (91, 376, 506, 203), (376, 143, 374, 506), (371, 507, 373, 142), (85, 277, 507, 371), (277, 3, 163, 507), (303, 508, 372, 111), (29, 197, 508, 303), (197, 85, 371, 508), (223, 509, 225, 45), (111, 372, 509, 223), (372, 142, 370, 509), (367, 510, 369, 141), (116, 308, 510, 367), (308, 46, 306, 510), (255, 511, 368, 63), (31, 228, 511, 255), (228, 116, 367, 511), (175, 512, 180, 13), (63, 368, 512, 175), (368, 141, 366, 512), (363, 513, 365, 140), (53, 245, 513, 363), (245, 21, 307, 513), (279, 514, 364, 87), (7, 165, 514, 279), (165, 53, 363, 514), (199, 515, 228, 31), (87, 364, 515, 199), (364, 140, 362, 515), (359, 516, 361, 139), (77, 269, 516, 359), (269, 11, 283, 516), (307, 517, 360, 115), (21, 189, 517, 307), (189, 77, 359, 517), (227, 518, 229, 46), (115, 360, 518, 227), (360, 139, 358, 518), (355, 519, 357, 138), (120, 312, 519, 355), (312, 47, 310, 519), (247, 520, 356, 55), (23, 232, 520, 247), (232, 120, 355, 520), (167, 521, 281, 5), (55, 356, 521, 167), (356, 138, 354, 521), (351, 522, 353, 137), (68, 260, 522, 351), (260, 36, 311, 522), (271, 523, 352, 79), (13, 180, 523, 271), (180, 68, 351, 523), (191, 524, 232, 23), (79, 352, 524, 191), (352, 137, 350, 524), (347, 582, 349, 136), (92, 581, 582, 347), (605, 16, 607, 525), (311, 526, 348, 119), (36, 204, 526, 311), (204, 92, 347, 526), (231, 527, 233, 47), (119, 348, 527, 231), (348, 136, 346, 527), (343, 528, 345, 135), (124, 316, 528, 343), (316, 48, 314, 528), (258, 529, 344, 66), (34, 236, 529, 258), (236, 124, 343, 529), (178, 530, 273, 15), (66, 344, 530, 178), (344, 135, 342, 530), (339, 531, 341, 134), (69, 261, 531, 339), (261, 37, 315, 531), (583, 584, 340, 90), (16, 603, 532, 607), (181, 69, 339, 584), (202, 533, 236, 34), (90, 340, 533, 202), (340, 134, 338, 533), (335, 534, 337, 133), (93, 285, 534, 335), (285, 9, 171, 534), (315, 535, 336, 123), (37, 205, 535, 315), (205, 93, 335, 535), (235, 536, 237, 48), (123, 336, 536, 235), (336, 133, 334, 536), (331, 537, 333, 132), (128, 320, 537, 331), (320, 49, 318, 537), (262, 538, 332, 70), (38, 240, 538, 262), (240, 128, 331, 538), (182, 539, 272, 14), (70, 332, 539, 182), (332, 132, 330, 539), (327, 540, 329, 131), (73, 265, 540, 327), (265, 41, 319, 540), (286, 541, 328, 94), (17, 185, 541, 286), (185, 73, 327, 541), (206, 542, 240, 38), (94, 328, 542, 206), (328, 131, 326, 542), (323, 543, 325, 130), (97, 289, 543, 323), (289, 12, 174, 543), (319, 544, 324, 127), (41, 209, 544, 319), (209, 97, 323, 544), (239, 545, 241, 49), (127, 324, 545, 239), (324, 130, 322, 545), (198, 247, 55, 86), (30, 23, 247, 198), (278, 167, 5, 4), (86, 55, 167, 278), (196, 245, 53, 84), (28, 21, 245, 196), (276, 165, 7, 6), (84, 53, 165, 276), (194, 243, 51, 82), (26, 19, 243, 194), (274, 163, 3, 2), (82, 51, 163, 274), (74, 59, 171, 266), (186, 251, 59, 74), (18, 27, 251, 186), (322, 546, 321, 129), (130, 325, 546, 322), (325, 62, 254, 546), (326, 547, 320, 128), (131, 329, 547, 326), (329, 127, 239, 547), (330, 548, 192, 80), (132, 333, 548, 330), (333, 126, 238, 548), (334, 549, 317, 125), (133, 337, 549, 334), (337, 59, 251, 549), (338, 550, 316, 124), (134, 341, 550, 338), (341, 123, 235, 550), (342, 551, 193, 81), (135, 345, 551, 342), (345, 122, 234, 551), (346, 552, 313, 121), (136, 349, 552, 346), (349, 90, 202, 552), (350, 553, 312, 120), (137, 353, 553, 350), (353, 119, 231, 553), (354, 554, 201, 89), (138, 357, 554, 354), (357, 118, 230, 554), (358, 555, 309, 117), (139, 361, 555, 358), (361, 91, 203, 555), (362, 556, 308, 116), (140, 365, 556, 362), (365, 115, 227, 556), (366, 557, 260, 68), (141, 369, 557, 366), (369, 114, 226, 557), (370, 558, 305, 113), (142, 373, 558, 370), (373, 51, 243, 558), (374, 559, 304, 112), (143, 377, 559, 374), (377, 111, 223, 559), (378, 560, 261, 69), (144, 381, 560, 378), (381, 110, 222, 560), (382, 561, 301, 109), (145, 385, 561, 382), (385, 94, 206, 561), (386, 562, 300, 108), (146, 389, 562, 386), (389, 107, 219, 562), (390, 563, 200, 88), (147, 393, 563, 390), (393, 106, 218, 563), (394, 564, 297, 105), (148, 397, 564, 394), (397, 95, 207, 564), (398, 565, 296, 104), (149, 401, 565, 398), (401, 103, 215, 565), (402, 566, 264, 72), (150, 405, 566, 402), (405, 102, 214, 566), (406, 567, 293, 101), (151, 409, 567, 406), (409, 54, 246, 567), (410, 568, 292, 100), (152, 413, 568, 410), (413, 99, 211, 568), (414, 569, 265, 73), (153, 417, 569, 414), (417, 98, 210, 569), (418, 570, 289, 97), (154, 421, 570, 418), (421, 78, 270, 570), (422, 571, 288, 96), (155, 425, 571, 422), (425, 71, 183, 571), (426, 572, 176, 64), (156, 429, 572, 426), (429, 70, 182, 572), (430, 573, 285, 93), (157, 433, 573, 430), (433, 75, 267, 573), (434, 585, 581, 92), (158, 437, 585, 434), (437, 67, 179, 585), (438, 575, 177, 65), (159, 441, 575, 438), (441, 66, 178, 575), (442, 576, 169, 57), (160, 445, 576, 442), (445, 83, 275, 576), (446, 577, 168, 56), (161, 449, 577, 446), (449, 86, 278, 577), (266, 171, 9, 8), (579, 586, 578, 181), (586, 580, 179, 578), (284, 590, 582, 581), (590, 282, 583, 582), (592, 579, 181, 584), (282, 592, 584, 583), (593, 284, 581, 585), (580, 593, 585, 179), (587, 594, 586, 579), (594, 588, 580, 586), (589, 598, 590, 284), (598, 591, 282, 590), (600, 587, 579, 592), (591, 600, 592, 282), (601, 589, 284, 593), (588, 601, 593, 580), (595, 602, 594, 587), (602, 596, 588, 594), (597, 606, 598, 589), (606, 599, 591, 598), (608, 595, 587, 600), (599, 608, 600, 591), (609, 597, 589, 601), (596, 609, 601, 588), (603, 503, 602, 595), (503, 604, 596, 602), (605, 525, 606, 597), (525, 607, 599, 606), (532, 603, 595, 608), (607, 532, 608, 599), (574, 605, 597, 609), (604, 574, 609, 596)])
me_cube_001.polygons.foreach_set('use_smooth', [True] * 608)
_k = set([(587, 594), (587, 600), (588, 594), (588, 601), (589, 598), (589, 601), (591, 598), (591, 600)])
me_cube_001.attributes.new('sharp_edge', 'BOOLEAN', 'EDGE').data.foreach_set('value', [ (min(e.vertices), max(e.vertices)) in _k for e in me_cube_001.edges])
_uv = me_cube_001.uv_layers.new(name='UVMap')
_uv.uv.foreach_set('vector', [0.3594, 0.7344, 0.375, 0.7344, 0.375, 0.75, 0.3594, 0.75, 0.8594, 0.7344, 0.875, 0.7344, 0.875, 0.75, 0.8594, 0.75, 0.7344, 0.7344, 0.75, 0.7344, 0.75, 0.75, 0.7344, 0.75, 0.7445, 0.6195, 0.75, 0.6185, 0.75, 0.625, 0.7435, 0.625, 0.8594, 0.6094, 0.875, 0.6094, 0.875, 0.625, 0.8594, 0.625, 0.2344, 0.7344, 0.25, 0.7344, 0.25, 0.75, 0.2344, 0.75, 0.2344, 0.6094, 0.25, 0.6094, 0.25, 0.625, 0.2344, 0.625, 0.3594, 0.6094, 0.375, 0.6094, 0.375, 0.625, 0.3594, 0.625, 0.2969, 0.6094, 0.3125, 0.6094, 0.3125, 0.625, 0.2969, 0.625, 0.2969, 0.5469, 0.3125, 0.5469, 0.3125, 0.5625, 0.2969, 0.5625, 0.3594, 0.5469, 0.375, 0.5469, 0.375, 0.5625, 0.3594, 0.5625, 0.1719, 0.6094, 0.1875, 0.6094, 0.1875, 0.625, 0.1719, 0.625, 0.1719, 0.5469, 0.1875, 0.5469, 0.1875, 0.5625, 0.1719, 0.5625, 0.2344, 0.5469, 0.25, 0.5469, 0.25, 0.5625, 0.2344, 0.5625, 0.1719, 0.7344, 0.1875, 0.7344, 0.1875, 0.75, 0.1719, 0.75, 0.1719, 0.6719, 0.1875, 0.6719, 0.1875, 0.6875, 0.1719, 0.6875, 0.2344, 0.6719, 0.25, 0.6719, 0.25, 0.6875, 0.2344, 0.6875, 0.7969, 0.6094, 0.8125, 0.6094, 0.8125, 0.625, 0.7969, 0.625, 0.7969, 0.5469, 0.8125, 0.5469, 0.8125, 0.5625, 0.7969, 0.5625, 0.8594, 0.5469, 0.875, 0.5469, 0.875, 0.5625, 0.8594, 0.5625, 0.6719, 0.6094, 0.6875, 0.6094, 0.6875, 0.625, 0.6719, 0.625, 0.6719, 0.5469, 0.6875, 0.5469, 0.6875, 0.5625, 0.6719, 0.5625, 0.7344, 0.5469, 0.75, 0.5469, 0.75, 0.5625, 0.7344, 0.5625, 0.6719, 0.7344, 0.6875, 0.7344, 0.6875, 0.75, 0.6719, 0.75, 0.6719, 0.6719, 0.6875, 0.6719, 0.6875, 0.6875, 0.6719, 0.6875, 0.7344, 0.6719, 0.75, 0.6719, 0.75, 0.6875, 0.7344, 0.6875, 0.7969, 0.7344, 0.8125, 0.7344, 0.8125, 0.75, 0.7969, 0.75, 0.7969, 0.6719, 0.8125, 0.6719, 0.8125, 0.6875, 0.7969, 0.6875, 0.8594, 0.6719, 0.875, 0.6719, 0.875, 0.6875, 0.8594, 0.6875, 0.2969, 0.7344, 0.3125, 0.7344, 0.3125, 0.75, 0.2969, 0.75, 0.2969, 0.6719, 0.3125, 0.6719, 0.3125, 0.6875, 0.2969, 0.6875, 0.3594, 0.6719, 0.375, 0.6719, 0.375, 0.6875, 0.3594, 0.6875, 0.3281, 0.6719, 0.3438, 0.6719, 0.3438, 0.6875, 0.3281, 0.6875, 0.3281, 0.6406, 0.3438, 0.6406, 0.3438, 0.6562, 0.3281, 0.6562, 0.3594, 0.6406, 0.375, 0.6406, 0.375, 0.6562, 0.3594, 0.6562, 0.2656, 0.6719, 0.2812, 0.6719, 0.2812, 0.6875, 0.2656, 0.6875, 0.2656, 0.6406, 0.2812, 0.6406, 0.2812, 0.6562, 0.2656, 0.6562, 0.2969, 0.6406, 0.3125, 0.6406, 0.3125, 0.6562, 0.2969, 0.6562, 0.2656, 0.7344, 0.2812, 0.7344, 0.2812, 0.75, 0.2656, 0.75, 0.2656, 0.7031, 0.2812, 0.7031, 0.2812, 0.7188, 0.2656, 0.7188, 0.2969, 0.7031, 0.3125, 0.7031, 0.3125, 0.7188, 0.2969, 0.7188, 0.8281, 0.6719, 0.8438, 0.6719, 0.8438, 0.6875, 0.8281, 0.6875, 0.8281, 0.6406, 0.8438, 0.6406, 0.8438, 0.6562, 0.8281, 0.6562, 0.8594, 0.6406, 0.875, 0.6406, 0.875, 0.6562, 0.8594, 0.6562, 0.7656, 0.6719, 0.7812, 0.6719, 0.7812, 0.6875, 0.7656, 0.6875, 0.7656, 0.6406, 0.7812, 0.6406, 0.7812, 0.6562, 0.7656, 0.6562, 0.7969, 0.6406, 0.8125, 0.6406, 0.8125, 0.6562, 0.7969, 0.6562, 0.7656, 0.7344, 0.7812, 0.7344, 0.7812, 0.75, 0.7656, 0.75, 0.7656, 0.7031, 0.7812, 0.7031, 0.7812, 0.7188, 0.7656, 0.7188, 0.7969, 0.7031, 0.8125, 0.7031, 0.8125, 0.7188, 0.7969, 0.7188, 0.7031, 0.6719, 0.7188, 0.6719, 0.7188, 0.6875, 0.7031, 0.6875, 0.7031, 0.6406, 0.7188, 0.6406, 0.7188, 0.6562, 0.7031, 0.6562, 0.7344, 0.6406, 0.75, 0.6406, 0.75, 0.6562, 0.7344, 0.6562, 0.6406, 0.6719, 0.6562, 0.6719, 0.6562, 0.6875, 0.6406, 0.6875, 0.6406, 0.6406, 0.6562, 0.6406, 0.6562, 0.6562, 0.6406, 0.6562, 0.6719, 0.6406, 0.6875, 0.6406, 0.6875, 0.6562, 0.6719, 0.6562, 0.6406, 0.7344, 0.6562, 0.7344, 0.6562, 0.75, 0.6406, 0.75, 0.6406, 0.7031, 0.6562, 0.7031, 0.6562, 0.7188, 0.6406, 0.7188, 0.6719, 0.7031, 0.6875, 0.7031, 0.6875, 0.7188, 0.6719, 0.7188, 0.7031, 0.5469, 0.7188, 0.5469, 0.7188, 0.5625, 0.7031, 0.5625, 0.7031, 0.5156, 0.7188, 0.5156, 0.7188, 0.5312, 0.7031, 0.5312, 0.7344, 0.5156, 0.75, 0.5156, 0.75, 0.5312, 0.7344, 0.5312, 0.6406, 0.5469, 0.6562, 0.5469, 0.6562, 0.5625, 0.6406, 0.5625, 0.6406, 0.5156, 0.6562, 0.5156, 0.6562, 0.5312, 0.6406, 0.5312, 0.6719, 0.5156, 0.6875, 0.5156, 0.6875, 0.5312, 0.6719, 0.5312, 0.6406, 0.6094, 0.6562, 0.6094, 0.6562, 0.625, 0.6406, 0.625, 0.6406, 0.5781, 0.6562, 0.5781, 0.6562, 0.5938, 0.6406, 0.5938, 0.6719, 0.5781, 0.6875, 0.5781, 0.6875, 0.5938, 0.6719, 0.5938, 0.8281, 0.5469, 0.8438, 0.5469, 0.8438, 0.5625, 0.8281, 0.5625, 0.8281, 0.5156, 0.8438, 0.5156, 0.8438, 0.5312, 0.8281, 0.5312, 0.8594, 0.5156, 0.875, 0.5156, 0.875, 0.5312, 0.8594, 0.5312, 0.7656, 0.5469, 0.7812, 0.5469, 0.7812, 0.5625, 0.7656, 0.5625, 0.7656, 0.5156, 0.7812, 0.5156, 0.7812, 0.5312, 0.7656, 0.5312, 0.7969, 0.5156, 0.8125, 0.5156, 0.8125, 0.5312, 0.7969, 0.5312, 0.7656, 0.6094, 0.7812, 0.6094, 0.7812, 0.625, 0.7656, 0.625, 0.7656, 0.5781, 0.7812, 0.5781, 0.7812, 0.5938, 0.7656, 0.5938, 0.7969, 0.5781, 0.8125, 0.5781, 0.8125, 0.5938, 0.7969, 0.5938, 0.2031, 0.6719, 0.2188, 0.6719, 0.2188, 0.6875, 0.2031, 0.6875, 0.2031, 0.6406, 0.2188, 0.6406, 0.2188, 0.6562, 0.2031, 0.6562, 0.2344, 0.6406, 0.25, 0.6406, 0.25, 0.6562, 0.2344, 0.6562, 0.1406, 0.6719, 0.1562, 0.6719, 0.1562, 0.6875, 0.1406, 0.6875, 0.1406, 0.6406, 0.1562, 0.6406, 0.1562, 0.6562, 0.1406, 0.6562, 0.1719, 0.6406, 0.1875, 0.6406, 0.1875, 0.6562, 0.1719, 0.6562, 0.1406, 0.7344, 0.1562, 0.7344, 0.1562, 0.75, 0.1406, 0.75, 0.1406, 0.7031, 0.1562, 0.7031, 0.1562, 0.7188, 0.1406, 0.7188, 0.1719, 0.7031, 0.1875, 0.7031, 0.1875, 0.7188, 0.1719, 0.7188, 0.2031, 0.5469, 0.2188, 0.5469, 0.2188, 0.5625, 0.2031, 0.5625, 0.2031, 0.5156, 0.2188, 0.5156, 0.2188, 0.5312, 0.2031, 0.5312, 0.2344, 0.5156, 0.25, 0.5156, 0.25, 0.5312, 0.2344, 0.5312, 0.1406, 0.5469, 0.1562, 0.5469, 0.1562, 0.5625, 0.1406, 0.5625, 0.1406, 0.5156, 0.1562, 0.5156, 0.1562, 0.5312, 0.1406, 0.5312, 0.1719, 0.5156, 0.1875, 0.5156, 0.1875, 0.5312, 0.1719, 0.5312, 0.1406, 0.6094, 0.1562, 0.6094, 0.1562, 0.625, 0.1406, 0.625, 0.1406, 0.5781, 0.1562, 0.5781, 0.1562, 0.5938, 0.1406, 0.5938, 0.1719, 0.5781, 0.1875, 0.5781, 0.1875, 0.5938, 0.1719, 0.5938, 0.3281, 0.5469, 0.3438, 0.5469, 0.3438, 0.5625, 0.3281, 0.5625, 0.3281, 0.5156, 0.3438, 0.5156, 0.3438, 0.5312, 0.3281, 0.5312, 0.3594, 0.5156, 0.375, 0.5156, 0.375, 0.5312, 0.3594, 0.5312, 0.2656, 0.5469, 0.2812, 0.5469, 0.2812, 0.5625, 0.2656, 0.5625, 0.2656, 0.5156, 0.2812, 0.5156, 0.2812, 0.5312, 0.2656, 0.5312, 0.2969, 0.5156, 0.3125, 0.5156, 0.3125, 0.5312, 0.2969, 0.5312, 0.2656, 0.6094, 0.2812, 0.6094, 0.2812, 0.625, 0.2656, 0.625, 0.2656, 0.5781, 0.2812, 0.5781, 0.2812, 0.5938, 0.2656, 0.5938, 0.2969, 0.5781, 0.3125, 0.5781, 0.3125, 0.5938, 0.2969, 0.5938, 0.3281, 0.6094, 0.3438, 0.6094, 0.3438, 0.625, 0.3281, 0.625, 0.3281, 0.5781, 0.3438, 0.5781, 0.3438, 0.5938, 0.3281, 0.5938, 0.3594, 0.5781, 0.375, 0.5781, 0.375, 0.5938, 0.3594, 0.5938, 0.2031, 0.6094, 0.2188, 0.6094, 0.2188, 0.625, 0.2031, 0.625, 0.2031, 0.5781, 0.2188, 0.5781, 0.2188, 0.5938, 0.2031, 0.5938, 0.2344, 0.5781, 0.25, 0.5781, 0.25, 0.5938, 0.2344, 0.5938, 0.2031, 0.7344, 0.2188, 0.7344, 0.2188, 0.75, 0.2031, 0.75, 0.2031, 0.7031, 0.2188, 0.7031, 0.2188, 0.7188, 0.2031, 0.7188, 0.2344, 0.7031, 0.25, 0.7031, 0.25, 0.7188, 0.2344, 0.7188, 0.8281, 0.6094, 0.8438, 0.6094, 0.8438, 0.625, 0.8281, 0.625, 0.8281, 0.5781, 0.8438, 0.5781, 0.8438, 0.5938, 0.8281, 0.5938, 0.8594, 0.5781, 0.875, 0.5781, 0.875, 0.5938, 0.8594, 0.5938, 0.7031, 0.6094, 0.7188, 0.6094, 0.7188, 0.625, 0.7031, 0.625, 0.7031, 0.5781, 0.7188, 0.5781, 0.7188, 0.5938, 0.7031, 0.5938, 0.7344, 0.5781, 0.75, 0.5781, 0.75, 0.5938, 0.7344, 0.5938, 0.7031, 0.7344, 0.7188, 0.7344, 0.7188, 0.75, 0.7031, 0.75, 0.7031, 0.7031, 0.7188, 0.7031, 0.7188, 0.7188, 0.7031, 0.7188, 0.7344, 0.7031, 0.75, 0.7031, 0.75, 0.7188, 0.7344, 0.7188, 0.8281, 0.7344, 0.8438, 0.7344, 0.8438, 0.75, 0.8281, 0.75, 0.8281, 0.7031, 0.8438, 0.7031, 0.8438, 0.7188, 0.8281, 0.7188, 0.8594, 0.7031, 0.875, 0.7031, 0.875, 0.7188, 0.8594, 0.7188, 0.3281, 0.7344, 0.3438, 0.7344, 0.3438, 0.75, 0.3281, 0.75, 0.3281, 0.7031, 0.3438, 0.7031, 0.3438, 0.7188, 0.3281, 0.7188, 0.3594, 0.7031, 0.375, 0.7031, 0.375, 0.7188, 0.3594, 0.7188, 0.375, 0.1406, 0.625, 0.1406, 0.625, 0.1562, 0.375, 0.1562, 0.375, 0.125, 0.625, 0.125, 0.625, 0.1406, 0.375, 0.1406, 0.625, 0.1719, 0.625, 0.1875, 0.375, 0.1875, 0.375, 0.1719, 0.625, 0.1562, 0.625, 0.1719, 0.375, 0.1719, 0.375, 0.1562, 0.375, 0.3906, 0.625, 0.3906, 0.625, 0.4062, 0.375, 0.4062, 0.375, 0.375, 0.625, 0.375, 0.625, 0.3906, 0.375, 0.3906, 0.625, 0.4219, 0.625, 0.4375, 0.375, 0.4375, 0.375, 0.4219, 0.625, 0.4062, 0.625, 0.4219, 0.375, 0.4219, 0.375, 0.4062, 0.375, 0.6406, 0.625, 0.6406, 0.625, 0.6562, 0.375, 0.6562, 0.375, 0.625, 0.625, 0.625, 0.625, 0.6406, 0.375, 0.6406, 0.625, 0.6719, 0.625, 0.6875, 0.375, 0.6875, 0.375, 0.6719, 0.625, 0.6562, 0.625, 0.6719, 0.375, 0.6719, 0.375, 0.6562, 0.375, 0.8906, 0.625, 0.8906, 0.625, 0.9062, 0.375, 0.9062, 0.375, 0.875, 0.625, 0.875, 0.625, 0.8906, 0.375, 0.8906, 0.625, 0.9219, 0.625, 0.9375, 0.375, 0.9375, 0.375, 0.9219, 0.3438, 0.7031, 0.3594, 0.7031, 0.3594, 0.7188, 0.3438, 0.7188, 0.3438, 0.6875, 0.3594, 0.6875, 0.3594, 0.7031, 0.3438, 0.7031, 0.3594, 0.6875, 0.375, 0.6875, 0.375, 0.7031, 0.3594, 0.7031, 0.3125, 0.7031, 0.3281, 0.7031, 0.3281, 0.7188, 0.3125, 0.7188, 0.3125, 0.6875, 0.3281, 0.6875, 0.3281, 0.7031, 0.3125, 0.7031, 0.3281, 0.6875, 0.3438, 0.6875, 0.3438, 0.7031, 0.3281, 0.7031, 0.3125, 0.7344, 0.3281, 0.7344, 0.3281, 0.75, 0.3125, 0.75, 0.3125, 0.7188, 0.3281, 0.7188, 0.3281, 0.7344, 0.3125, 0.7344, 0.3281, 0.7188, 0.3438, 0.7188, 0.3438, 0.7344, 0.3281, 0.7344, 0.8438, 0.7031, 0.8594, 0.7031, 0.8594, 0.7188, 0.8438, 0.7188, 0.8438, 0.6875, 0.8594, 0.6875, 0.8594, 0.7031, 0.8438, 0.7031, 0.8594, 0.6875, 0.875, 0.6875, 0.875, 0.7031, 0.8594, 0.7031, 0.8125, 0.7031, 0.8281, 0.7031, 0.8281, 0.7188, 0.8125, 0.7188, 0.8125, 0.6875, 0.8281, 0.6875, 0.8281, 0.7031, 0.8125, 0.7031, 0.8281, 0.6875, 0.8438, 0.6875, 0.8438, 0.7031, 0.8281, 0.7031, 0.8125, 0.7344, 0.8281, 0.7344, 0.8281, 0.75, 0.8125, 0.75, 0.8125, 0.7188, 0.8281, 0.7188, 0.8281, 0.7344, 0.8125, 0.7344, 0.8281, 0.7188, 0.8438, 0.7188, 0.8438, 0.7344, 0.8281, 0.7344, 0.7188, 0.7031, 0.7344, 0.7031, 0.7344, 0.7188, 0.7188, 0.7188, 0.7188, 0.6875, 0.7344, 0.6875, 0.7344, 0.7031, 0.7188, 0.7031, 0.7344, 0.6875, 0.75, 0.6875, 0.75, 0.7031, 0.7344, 0.7031, 0.6875, 0.7031, 0.7031, 0.7031, 0.7031, 0.7188, 0.6875, 0.7188, 0.6875, 0.6875, 0.7031, 0.6875, 0.7031, 0.7031, 0.6875, 0.7031, 0.7031, 0.6875, 0.7188, 0.6875, 0.7188, 0.7031, 0.7031, 0.7031, 0.6875, 0.7344, 0.7031, 0.7344, 0.7031, 0.75, 0.6875, 0.75, 0.6875, 0.7188, 0.7031, 0.7188, 0.7031, 0.7344, 0.6875, 0.7344, 0.7031, 0.7188, 0.7188, 0.7188, 0.7188, 0.7344, 0.7031, 0.7344, 0.7188, 0.5781, 0.7344, 0.5781, 0.7344, 0.5938, 0.7188, 0.5938, 0.7188, 0.5625, 0.7344, 0.5625, 0.7344, 0.5781, 0.7188, 0.5781, 0.7344, 0.5625, 0.75, 0.5625, 0.75, 0.5781, 0.7344, 0.5781, 0.6875, 0.5781, 0.7031, 0.5781, 0.7031, 0.5938, 0.6875, 0.5938, 0.6875, 0.5625, 0.7031, 0.5625, 0.7031, 0.5781, 0.6875, 0.5781, 0.7031, 0.5625, 0.7188, 0.5625, 0.7188, 0.5781, 0.7031, 0.5781, 0.6875, 0.6094, 0.7031, 0.6094, 0.7031, 0.625, 0.6875, 0.625, 0.6875, 0.5938, 0.7031, 0.5938, 0.7031, 0.6094, 0.6875, 0.6094, 0.7031, 0.5938, 0.7188, 0.5938, 0.7188, 0.6094, 0.7031, 0.6094, 0.8438, 0.5781, 0.8594, 0.5781, 0.8594, 0.5938, 0.8438, 0.5938, 0.8438, 0.5625, 0.8594, 0.5625, 0.8594, 0.5781, 0.8438, 0.5781, 0.8594, 0.5625, 0.875, 0.5625, 0.875, 0.5781, 0.8594, 0.5781, 0.8125, 0.5781, 0.8281, 0.5781, 0.8281, 0.5938, 0.8125, 0.5938, 0.8125, 0.5625, 0.8281, 0.5625, 0.8281, 0.5781, 0.8125, 0.5781, 0.8281, 0.5625, 0.8438, 0.5625, 0.8438, 0.5781, 0.8281, 0.5781, 0.8125, 0.6094, 0.8281, 0.6094, 0.8281, 0.625, 0.8125, 0.625, 0.8125, 0.5938, 0.8281, 0.5938, 0.8281, 0.6094, 0.8125, 0.6094, 0.8281, 0.5938, 0.8438, 0.5938, 0.8438, 0.6094, 0.8281, 0.6094, 0.2188, 0.7031, 0.2344, 0.7031, 0.2344, 0.7188, 0.2188, 0.7188, 0.2188, 0.6875, 0.2344, 0.6875, 0.2344, 0.7031, 0.2188, 0.7031, 0.2344, 0.6875, 0.25, 0.6875, 0.25, 0.7031, 0.2344, 0.7031, 0.1875, 0.7031, 0.2031, 0.7031, 0.2031, 0.7188, 0.1875, 0.7188, 0.1875, 0.6875, 0.2031, 0.6875, 0.2031, 0.7031, 0.1875, 0.7031, 0.2031, 0.6875, 0.2188, 0.6875, 0.2188, 0.7031, 0.2031, 0.7031, 0.1875, 0.7344, 0.2031, 0.7344, 0.2031, 0.75, 0.1875, 0.75, 0.1875, 0.7188, 0.2031, 0.7188, 0.2031, 0.7344, 0.1875, 0.7344, 0.2031, 0.7188, 0.2188, 0.7188, 0.2188, 0.7344, 0.2031, 0.7344, 0.2188, 0.5781, 0.2344, 0.5781, 0.2344, 0.5938, 0.2188, 0.5938, 0.2188, 0.5625, 0.2344, 0.5625, 0.2344, 0.5781, 0.2188, 0.5781, 0.2344, 0.5625, 0.25, 0.5625, 0.25, 0.5781, 0.2344, 0.5781, 0.1875, 0.5781, 0.2031, 0.5781, 0.2031, 0.5938, 0.1875, 0.5938, 0.1875, 0.5625, 0.2031, 0.5625, 0.2031, 0.5781, 0.1875, 0.5781, 0.2031, 0.5625, 0.2188, 0.5625, 0.2188, 0.5781, 0.2031, 0.5781, 0.1875, 0.6094, 0.2031, 0.6094, 0.2031, 0.625, 0.1875, 0.625, 0.1875, 0.5938, 0.2031, 0.5938, 0.2031, 0.6094, 0.1875, 0.6094, 0.2031, 0.5938, 0.2188, 0.5938, 0.2188, 0.6094, 0.2031, 0.6094, 0.3438, 0.5781, 0.3594, 0.5781, 0.3594, 0.5938, 0.3438, 0.5938, 0.3438, 0.5625, 0.3594, 0.5625, 0.3594, 0.5781, 0.3438, 0.5781, 0.3594, 0.5625, 0.375, 0.5625, 0.375, 0.5781, 0.3594, 0.5781, 0.3125, 0.5781, 0.3281, 0.5781, 0.3281, 0.5938, 0.3125, 0.5938, 0.3125, 0.5625, 0.3281, 0.5625, 0.3281, 0.5781, 0.3125, 0.5781, 0.3281, 0.5625, 0.3438, 0.5625, 0.3438, 0.5781, 0.3281, 0.5781, 0.3125, 0.6094, 0.3281, 0.6094, 0.3281, 0.625, 0.3125, 0.625, 0.3125, 0.5938, 0.3281, 0.5938, 0.3281, 0.6094, 0.3125, 0.6094, 0.3281, 0.5938, 0.3438, 0.5938, 0.3438, 0.6094, 0.3281, 0.6094, 0.625, 0.9062, 0.625, 0.9219, 0.375, 0.9219, 0.375, 0.9062, 0.375, 0.7656, 0.625, 0.7656, 0.625, 0.7812, 0.375, 0.7812, 0.375, 0.75, 0.625, 0.75, 0.625, 0.7656, 0.375, 0.7656, 0.625, 0.7969, 0.625, 0.8125, 0.375, 0.8125, 0.375, 0.7969, 0.625, 0.7812, 0.625, 0.7969, 0.375, 0.7969, 0.375, 0.7812, 0.375, 0.5156, 0.625, 0.5156, 0.625, 0.5312, 0.375, 0.5312, 0.375, 0.5, 0.625, 0.5, 0.625, 0.5156, 0.375, 0.5156, 0.625, 0.5469, 0.625, 0.5625, 0.375, 0.5625, 0.375, 0.5469, 0.625, 0.5312, 0.625, 0.5469, 0.375, 0.5469, 0.375, 0.5312, 0.375, 0.2656, 0.625, 0.2656, 0.625, 0.2812, 0.375, 0.2812, 0.375, 0.25, 0.625, 0.25, 0.625, 0.2656, 0.375, 0.2656, 0.625, 0.2969, 0.625, 0.3125, 0.375, 0.3125, 0.375, 0.2969, 0.625, 0.2812, 0.625, 0.2969, 0.375, 0.2969, 0.375, 0.2812, 0.375, 0.01562, 0.625, 0.01562, 0.625, 0.03125, 0.375, 0.03125, 0.625, 0.0, 0.625, 0.01562, 0.375, 0.01562, 0.375, 0.0, 0.625, 0.04688, 0.625, 0.0625, 0.375, 0.0625, 0.375, 0.04688, 0.625, 0.03125, 0.625, 0.04688, 0.375, 0.04688, 0.375, 0.03125, 0.375, 0.3281, 0.625, 0.3281, 0.625, 0.3438, 0.375, 0.3438, 0.375, 0.3125, 0.625, 0.3125, 0.625, 0.3281, 0.375, 0.3281, 0.375, 0.3594, 0.625, 0.3594, 0.625, 0.375, 0.375, 0.375, 0.375, 0.3438, 0.625, 0.3438, 0.625, 0.3594, 0.375, 0.3594, 0.375, 0.5781, 0.625, 0.5781, 0.625, 0.5938, 0.375, 0.5938, 0.375, 0.5625, 0.625, 0.5625, 0.625, 0.5781, 0.375, 0.5781, 0.375, 0.6094, 0.625, 0.6094, 0.625, 0.625, 0.375, 0.625, 0.375, 0.5938, 0.625, 0.5938, 0.625, 0.6094, 0.375, 0.6094, 0.375, 0.8281, 0.625, 0.8281, 0.625, 0.8438, 0.375, 0.8438, 0.375, 0.8125, 0.625, 0.8125, 0.625, 0.8281, 0.375, 0.8281, 0.375, 0.8594, 0.625, 0.8594, 0.625, 0.875, 0.375, 0.875, 0.375, 0.8438, 0.625, 0.8438, 0.625, 0.8594, 0.375, 0.8594, 0.375, 0.9531, 0.625, 0.9531, 0.625, 0.9688, 0.375, 0.9688, 0.375, 0.9375, 0.625, 0.9375, 0.625, 0.9531, 0.375, 0.9531, 0.375, 0.9844, 0.625, 0.9844, 0.625, 1.0, 0.375, 1.0, 0.375, 0.9688, 0.625, 0.9688, 0.625, 0.9844, 0.375, 0.9844, 0.2812, 0.5781, 0.2969, 0.5781, 0.2969, 0.5938, 0.2812, 0.5938, 0.2812, 0.5625, 0.2969, 0.5625, 0.2969, 0.5781, 0.2812, 0.5781, 0.2969, 0.5625, 0.3125, 0.5625, 0.3125, 0.5781, 0.2969, 0.5781, 0.25, 0.5781, 0.2656, 0.5781, 0.2656, 0.5938, 0.25, 0.5938, 0.25, 0.5625, 0.2656, 0.5625, 0.2656, 0.5781, 0.25, 0.5781, 0.2656, 0.5625, 0.2812, 0.5625, 0.2812, 0.5781, 0.2656, 0.5781, 0.25, 0.6094, 0.2656, 0.6094, 0.2656, 0.625, 0.25, 0.625, 0.25, 0.5938, 0.2656, 0.5938, 0.2656, 0.6094, 0.25, 0.6094, 0.2656, 0.5938, 0.2812, 0.5938, 0.2812, 0.6094, 0.2656, 0.6094, 0.2812, 0.5156, 0.2969, 0.5156, 0.2969, 0.5312, 0.2812, 0.5312, 0.2812, 0.5, 0.2969, 0.5, 0.2969, 0.5156, 0.2812, 0.5156, 0.2969, 0.5, 0.3125, 0.5, 0.3125, 0.5156, 0.2969, 0.5156, 0.25, 0.5156, 0.2656, 0.5156, 0.2656, 0.5312, 0.25, 0.5312, 0.25, 0.5, 0.2656, 0.5, 0.2656, 0.5156, 0.25, 0.5156, 0.2656, 0.5, 0.2812, 0.5, 0.2812, 0.5156, 0.2656, 0.5156, 0.25, 0.5469, 0.2656, 0.5469, 0.2656, 0.5625, 0.25, 0.5625, 0.25, 0.5312, 0.2656, 0.5312, 0.2656, 0.5469, 0.25, 0.5469, 0.2656, 0.5312, 0.2812, 0.5312, 0.2812, 0.5469, 0.2656, 0.5469, 0.3438, 0.5156, 0.3594, 0.5156, 0.3594, 0.5312, 0.3438, 0.5312, 0.3438, 0.5, 0.3594, 0.5, 0.3594, 0.5156, 0.3438, 0.5156, 0.3594, 0.5, 0.375, 0.5, 0.375, 0.5156, 0.3594, 0.5156, 0.3125, 0.5156, 0.3281, 0.5156, 0.3281, 0.5312, 0.3125, 0.5312, 0.3125, 0.5, 0.3281, 0.5, 0.3281, 0.5156, 0.3125, 0.5156, 0.3281, 0.5, 0.3438, 0.5, 0.3438, 0.5156, 0.3281, 0.5156, 0.3125, 0.5469, 0.3281, 0.5469, 0.3281, 0.5625, 0.3125, 0.5625, 0.3125, 0.5312, 0.3281, 0.5312, 0.3281, 0.5469, 0.3125, 0.5469, 0.3281, 0.5312, 0.3438, 0.5312, 0.3438, 0.5469, 0.3281, 0.5469, 0.1562, 0.5781, 0.1719, 0.5781, 0.1719, 0.5938, 0.1562, 0.5938, 0.1562, 0.5625, 0.1719, 0.5625, 0.1719, 0.5781, 0.1562, 0.5781, 0.1719, 0.5625, 0.1875, 0.5625, 0.1875, 0.5781, 0.1719, 0.5781, 0.125, 0.5781, 0.1406, 0.5781, 0.1406, 0.5938, 0.125, 0.5938, 0.125, 0.5625, 0.1406, 0.5625, 0.1406, 0.5781, 0.125, 0.5781, 0.1406, 0.5625, 0.1562, 0.5625, 0.1562, 0.5781, 0.1406, 0.5781, 0.125, 0.6094, 0.1406, 0.6094, 0.1406, 0.625, 0.125, 0.625, 0.125, 0.5938, 0.1406, 0.5938, 0.1406, 0.6094, 0.125, 0.6094, 0.1406, 0.5938, 0.1562, 0.5938, 0.1562, 0.6094, 0.1406, 0.6094, 0.1562, 0.5156, 0.1719, 0.5156, 0.1719, 0.5312, 0.1562, 0.5312, 0.1562, 0.5, 0.1719, 0.5, 0.1719, 0.5156, 0.1562, 0.5156, 0.1719, 0.5, 0.1875, 0.5, 0.1875, 0.5156, 0.1719, 0.5156, 0.125, 0.5156, 0.1406, 0.5156, 0.1406, 0.5312, 0.125, 0.5312, 0.125, 0.5, 0.1406, 0.5, 0.1406, 0.5156, 0.125, 0.5156, 0.1406, 0.5, 0.1562, 0.5, 0.1562, 0.5156, 0.1406, 0.5156, 0.125, 0.5469, 0.1406, 0.5469, 0.1406, 0.5625, 0.125, 0.5625, 0.125, 0.5312, 0.1406, 0.5312, 0.1406, 0.5469, 0.125, 0.5469, 0.1406, 0.5312, 0.1562, 0.5312, 0.1562, 0.5469, 0.1406, 0.5469, 0.2188, 0.5156, 0.2344, 0.5156, 0.2344, 0.5312, 0.2188, 0.5312, 0.2188, 0.5, 0.2344, 0.5, 0.2344, 0.5156, 0.2188, 0.5156, 0.2344, 0.5, 0.25, 0.5, 0.25, 0.5156, 0.2344, 0.5156, 0.1875, 0.5156, 0.2031, 0.5156, 0.2031, 0.5312, 0.1875, 0.5312, 0.1875, 0.5, 0.2031, 0.5, 0.2031, 0.5156, 0.1875, 0.5156, 0.2031, 0.5, 0.2188, 0.5, 0.2188, 0.5156, 0.2031, 0.5156, 0.1875, 0.5469, 0.2031, 0.5469, 0.2031, 0.5625, 0.1875, 0.5625, 0.1875, 0.5312, 0.2031, 0.5312, 0.2031, 0.5469, 0.1875, 0.5469, 0.2031, 0.5312, 0.2188, 0.5312, 0.2188, 0.5469, 0.2031, 0.5469, 0.1562, 0.7031, 0.1719, 0.7031, 0.1719, 0.7188, 0.1562, 0.7188, 0.1562, 0.6875, 0.1719, 0.6875, 0.1719, 0.7031, 0.1562, 0.7031, 0.1719, 0.6875, 0.1875, 0.6875, 0.1875, 0.7031, 0.1719, 0.7031, 0.125, 0.7031, 0.1406, 0.7031, 0.1406, 0.7188, 0.125, 0.7188, 0.125, 0.6875, 0.1406, 0.6875, 0.1406, 0.7031, 0.125, 0.7031, 0.1406, 0.6875, 0.1562, 0.6875, 0.1562, 0.7031, 0.1406, 0.7031, 0.125, 0.7344, 0.1406, 0.7344, 0.1406, 0.75, 0.125, 0.75, 0.125, 0.7188, 0.1406, 0.7188, 0.1406, 0.7344, 0.125, 0.7344, 0.1406, 0.7188, 0.1562, 0.7188, 0.1562, 0.7344, 0.1406, 0.7344, 0.1562, 0.6406, 0.1719, 0.6406, 0.1719, 0.6562, 0.1562, 0.6562, 0.1562, 0.625, 0.1719, 0.625, 0.1719, 0.6406, 0.1562, 0.6406, 0.1719, 0.625, 0.1875, 0.625, 0.1875, 0.6406, 0.1719, 0.6406, 0.125, 0.6406, 0.1406, 0.6406, 0.1406, 0.6562, 0.125, 0.6562, 0.125, 0.625, 0.1406, 0.625, 0.1406, 0.6406, 0.125, 0.6406, 0.1406, 0.625, 0.1562, 0.625, 0.1562, 0.6406, 0.1406, 0.6406, 0.125, 0.6719, 0.1406, 0.6719, 0.1406, 0.6875, 0.125, 0.6875, 0.125, 0.6562, 0.1406, 0.6562, 0.1406, 0.6719, 0.125, 0.6719, 0.1406, 0.6562, 0.1562, 0.6562, 0.1562, 0.6719, 0.1406, 0.6719, 0.2188, 0.6406, 0.2344, 0.6406, 0.2344, 0.6562, 0.2188, 0.6562, 0.2188, 0.625, 0.2344, 0.625, 0.2344, 0.6406, 0.2188, 0.6406, 0.2344, 0.625, 0.25, 0.625, 0.25, 0.6406, 0.2344, 0.6406, 0.1875, 0.6406, 0.2031, 0.6406, 0.2031, 0.6562, 0.1875, 0.6562, 0.1875, 0.625, 0.2031, 0.625, 0.2031, 0.6406, 0.1875, 0.6406, 0.2031, 0.625, 0.2188, 0.625, 0.2188, 0.6406, 0.2031, 0.6406, 0.1875, 0.6719, 0.2031, 0.6719, 0.2031, 0.6875, 0.1875, 0.6875, 0.1875, 0.6562, 0.2031, 0.6562, 0.2031, 0.6719, 0.1875, 0.6719, 0.2031, 0.6562, 0.2188, 0.6562, 0.2188, 0.6719, 0.2031, 0.6719, 0.7812, 0.5781, 0.7969, 0.5781, 0.7969, 0.5938, 0.7812, 0.5938, 0.7812, 0.5625, 0.7969, 0.5625, 0.7969, 0.5781, 0.7812, 0.5781, 0.7969, 0.5625, 0.8125, 0.5625, 0.8125, 0.5781, 0.7969, 0.5781, 0.75, 0.5781, 0.7656, 0.5781, 0.7656, 0.5938, 0.75, 0.5938, 0.75, 0.5625, 0.7656, 0.5625, 0.7656, 0.5781, 0.75, 0.5781, 0.7656, 0.5625, 0.7812, 0.5625, 0.7812, 0.5781, 0.7656, 0.5781, 0.75, 0.6185, 0.7555, 0.6195, 0.7565, 0.625, 0.75, 0.625, 0.75, 0.5938, 0.7656, 0.5938, 0.7656, 0.6094, 0.75, 0.6094, 0.7656, 0.5938, 0.7812, 0.5938, 0.7812, 0.6094, 0.7656, 0.6094, 0.7812, 0.5156, 0.7969, 0.5156, 0.7969, 0.5312, 0.7812, 0.5312, 0.7812, 0.5, 0.7969, 0.5, 0.7969, 0.5156, 0.7812, 0.5156, 0.7969, 0.5, 0.8125, 0.5, 0.8125, 0.5156, 0.7969, 0.5156, 0.75, 0.5156, 0.7656, 0.5156, 0.7656, 0.5312, 0.75, 0.5312, 0.75, 0.5, 0.7656, 0.5, 0.7656, 0.5156, 0.75, 0.5156, 0.7656, 0.5, 0.7812, 0.5, 0.7812, 0.5156, 0.7656, 0.5156, 0.75, 0.5469, 0.7656, 0.5469, 0.7656, 0.5625, 0.75, 0.5625, 0.75, 0.5312, 0.7656, 0.5312, 0.7656, 0.5469, 0.75, 0.5469, 0.7656, 0.5312, 0.7812, 0.5312, 0.7812, 0.5469, 0.7656, 0.5469, 0.8438, 0.5156, 0.8594, 0.5156, 0.8594, 0.5312, 0.8438, 0.5312, 0.8438, 0.5, 0.8594, 0.5, 0.8594, 0.5156, 0.8438, 0.5156, 0.8594, 0.5, 0.875, 0.5, 0.875, 0.5156, 0.8594, 0.5156, 0.8125, 0.5156, 0.8281, 0.5156, 0.8281, 0.5312, 0.8125, 0.5312, 0.8125, 0.5, 0.8281, 0.5, 0.8281, 0.5156, 0.8125, 0.5156, 0.8281, 0.5, 0.8438, 0.5, 0.8438, 0.5156, 0.8281, 0.5156, 0.8125, 0.5469, 0.8281, 0.5469, 0.8281, 0.5625, 0.8125, 0.5625, 0.8125, 0.5312, 0.8281, 0.5312, 0.8281, 0.5469, 0.8125, 0.5469, 0.8281, 0.5312, 0.8438, 0.5312, 0.8438, 0.5469, 0.8281, 0.5469, 0.6562, 0.5781, 0.6719, 0.5781, 0.6719, 0.5938, 0.6562, 0.5938, 0.6562, 0.5625, 0.6719, 0.5625, 0.6719, 0.5781, 0.6562, 0.5781, 0.6719, 0.5625, 0.6875, 0.5625, 0.6875, 0.5781, 0.6719, 0.5781, 0.625, 0.5781, 0.6406, 0.5781, 0.6406, 0.5938, 0.625, 0.5938, 0.625, 0.5625, 0.6406, 0.5625, 0.6406, 0.5781, 0.625, 0.5781, 0.6406, 0.5625, 0.6562, 0.5625, 0.6562, 0.5781, 0.6406, 0.5781, 0.625, 0.6094, 0.6406, 0.6094, 0.6406, 0.625, 0.625, 0.625, 0.625, 0.5938, 0.6406, 0.5938, 0.6406, 0.6094, 0.625, 0.6094, 0.6406, 0.5938, 0.6562, 0.5938, 0.6562, 0.6094, 0.6406, 0.6094, 0.6562, 0.5156, 0.6719, 0.5156, 0.6719, 0.5312, 0.6562, 0.5312, 0.6562, 0.5, 0.6719, 0.5, 0.6719, 0.5156, 0.6562, 0.5156, 0.6719, 0.5, 0.6875, 0.5, 0.6875, 0.5156, 0.6719, 0.5156, 0.625, 0.5156, 0.6406, 0.5156, 0.6406, 0.5312, 0.625, 0.5312, 0.625, 0.5, 0.6406, 0.5, 0.6406, 0.5156, 0.625, 0.5156, 0.6406, 0.5, 0.6562, 0.5, 0.6562, 0.5156, 0.6406, 0.5156, 0.625, 0.5469, 0.6406, 0.5469, 0.6406, 0.5625, 0.625, 0.5625, 0.625, 0.5312, 0.6406, 0.5312, 0.6406, 0.5469, 0.625, 0.5469, 0.6406, 0.5312, 0.6562, 0.5312, 0.6562, 0.5469, 0.6406, 0.5469, 0.7188, 0.5156, 0.7344, 0.5156, 0.7344, 0.5312, 0.7188, 0.5312, 0.7188, 0.5, 0.7344, 0.5, 0.7344, 0.5156, 0.7188, 0.5156, 0.7344, 0.5, 0.75, 0.5, 0.75, 0.5156, 0.7344, 0.5156, 0.6875, 0.5156, 0.7031, 0.5156, 0.7031, 0.5312, 0.6875, 0.5312, 0.6875, 0.5, 0.7031, 0.5, 0.7031, 0.5156, 0.6875, 0.5156, 0.7031, 0.5, 0.7188, 0.5, 0.7188, 0.5156, 0.7031, 0.5156, 0.6875, 0.5469, 0.7031, 0.5469, 0.7031, 0.5625, 0.6875, 0.5625, 0.6875, 0.5312, 0.7031, 0.5312, 0.7031, 0.5469, 0.6875, 0.5469, 0.7031, 0.5312, 0.7188, 0.5312, 0.7188, 0.5469, 0.7031, 0.5469, 0.6562, 0.7031, 0.6719, 0.7031, 0.6719, 0.7188, 0.6562, 0.7188, 0.6562, 0.6875, 0.6719, 0.6875, 0.6719, 0.7031, 0.6562, 0.7031, 0.6719, 0.6875, 0.6875, 0.6875, 0.6875, 0.7031, 0.6719, 0.7031, 0.625, 0.7031, 0.6406, 0.7031, 0.6406, 0.7188, 0.625, 0.7188, 0.625, 0.6875, 0.6406, 0.6875, 0.6406, 0.7031, 0.625, 0.7031, 0.6406, 0.6875, 0.6562, 0.6875, 0.6562, 0.7031, 0.6406, 0.7031, 0.625, 0.7344, 0.6406, 0.7344, 0.6406, 0.75, 0.625, 0.75, 0.625, 0.7188, 0.6406, 0.7188, 0.6406, 0.7344, 0.625, 0.7344, 0.6406, 0.7188, 0.6562, 0.7188, 0.6562, 0.7344, 0.6406, 0.7344, 0.6562, 0.6406, 0.6719, 0.6406, 0.6719, 0.6562, 0.6562, 0.6562, 0.6562, 0.625, 0.6719, 0.625, 0.6719, 0.6406, 0.6562, 0.6406, 0.6719, 0.625, 0.6875, 0.625, 0.6875, 0.6406, 0.6719, 0.6406, 0.625, 0.6406, 0.6406, 0.6406, 0.6406, 0.6562, 0.625, 0.6562, 0.625, 0.625, 0.6406, 0.625, 0.6406, 0.6406, 0.625, 0.6406, 0.6406, 0.625, 0.6562, 0.625, 0.6562, 0.6406, 0.6406, 0.6406, 0.625, 0.6719, 0.6406, 0.6719, 0.6406, 0.6875, 0.625, 0.6875, 0.625, 0.6562, 0.6406, 0.6562, 0.6406, 0.6719, 0.625, 0.6719, 0.6406, 0.6562, 0.6562, 0.6562, 0.6562, 0.6719, 0.6406, 0.6719, 0.7188, 0.6406, 0.7344, 0.6406, 0.7344, 0.6562, 0.7188, 0.6562, 0.7188, 0.625, 0.7344, 0.625, 0.7344, 0.6406, 0.7188, 0.6406, 0.7435, 0.625, 0.75, 0.625, 0.75, 0.6315, 0.7445, 0.6305, 0.6875, 0.6406, 0.7031, 0.6406, 0.7031, 0.6562, 0.6875, 0.6562, 0.6875, 0.625, 0.7031, 0.625, 0.7031, 0.6406, 0.6875, 0.6406, 0.7031, 0.625, 0.7188, 0.625, 0.7188, 0.6406, 0.7031, 0.6406, 0.6875, 0.6719, 0.7031, 0.6719, 0.7031, 0.6875, 0.6875, 0.6875, 0.6875, 0.6562, 0.7031, 0.6562, 0.7031, 0.6719, 0.6875, 0.6719, 0.7031, 0.6562, 0.7188, 0.6562, 0.7188, 0.6719, 0.7031, 0.6719, 0.7812, 0.7031, 0.7969, 0.7031, 0.7969, 0.7188, 0.7812, 0.7188, 0.7812, 0.6875, 0.7969, 0.6875, 0.7969, 0.7031, 0.7812, 0.7031, 0.7969, 0.6875, 0.8125, 0.6875, 0.8125, 0.7031, 0.7969, 0.7031, 0.75, 0.7031, 0.7656, 0.7031, 0.7656, 0.7188, 0.75, 0.7188, 0.75, 0.6875, 0.7656, 0.6875, 0.7656, 0.7031, 0.75, 0.7031, 0.7656, 0.6875, 0.7812, 0.6875, 0.7812, 0.7031, 0.7656, 0.7031, 0.75, 0.7344, 0.7656, 0.7344, 0.7656, 0.75, 0.75, 0.75, 0.75, 0.7188, 0.7656, 0.7188, 0.7656, 0.7344, 0.75, 0.7344, 0.7656, 0.7188, 0.7812, 0.7188, 0.7812, 0.7344, 0.7656, 0.7344, 0.7812, 0.6406, 0.7969, 0.6406, 0.7969, 0.6562, 0.7812, 0.6562, 0.7812, 0.625, 0.7969, 0.625, 0.7969, 0.6406, 0.7812, 0.6406, 0.7969, 0.625, 0.8125, 0.625, 0.8125, 0.6406, 0.7969, 0.6406, 0.75, 0.6406, 0.7656, 0.6406, 0.7656, 0.6562, 0.75, 0.6562, 0.75, 0.625, 0.7565, 0.625, 0.7555, 0.6305, 0.75, 0.6315, 0.7656, 0.625, 0.7812, 0.625, 0.7812, 0.6406, 0.7656, 0.6406, 0.75, 0.6719, 0.7656, 0.6719, 0.7656, 0.6875, 0.75, 0.6875, 0.75, 0.6562, 0.7656, 0.6562, 0.7656, 0.6719, 0.75, 0.6719, 0.7656, 0.6562, 0.7812, 0.6562, 0.7812, 0.6719, 0.7656, 0.6719, 0.8438, 0.6406, 0.8594, 0.6406, 0.8594, 0.6562, 0.8438, 0.6562, 0.8438, 0.625, 0.8594, 0.625, 0.8594, 0.6406, 0.8438, 0.6406, 0.8594, 0.625, 0.875, 0.625, 0.875, 0.6406, 0.8594, 0.6406, 0.8125, 0.6406, 0.8281, 0.6406, 0.8281, 0.6562, 0.8125, 0.6562, 0.8125, 0.625, 0.8281, 0.625, 0.8281, 0.6406, 0.8125, 0.6406, 0.8281, 0.625, 0.8438, 0.625, 0.8438, 0.6406, 0.8281, 0.6406, 0.8125, 0.6719, 0.8281, 0.6719, 0.8281, 0.6875, 0.8125, 0.6875, 0.8125, 0.6562, 0.8281, 0.6562, 0.8281, 0.6719, 0.8125, 0.6719, 0.8281, 0.6562, 0.8438, 0.6562, 0.8438, 0.6719, 0.8281, 0.6719, 0.2812, 0.7031, 0.2969, 0.7031, 0.2969, 0.7188, 0.2812, 0.7188, 0.2812, 0.6875, 0.2969, 0.6875, 0.2969, 0.7031, 0.2812, 0.7031, 0.2969, 0.6875, 0.3125, 0.6875, 0.3125, 0.7031, 0.2969, 0.7031, 0.25, 0.7031, 0.2656, 0.7031, 0.2656, 0.7188, 0.25, 0.7188, 0.25, 0.6875, 0.2656, 0.6875, 0.2656, 0.7031, 0.25, 0.7031, 0.2656, 0.6875, 0.2812, 0.6875, 0.2812, 0.7031, 0.2656, 0.7031, 0.25, 0.7344, 0.2656, 0.7344, 0.2656, 0.75, 0.25, 0.75, 0.25, 0.7188, 0.2656, 0.7188, 0.2656, 0.7344, 0.25, 0.7344, 0.2656, 0.7188, 0.2812, 0.7188, 0.2812, 0.7344, 0.2656, 0.7344, 0.2812, 0.6406, 0.2969, 0.6406, 0.2969, 0.6562, 0.2812, 0.6562, 0.2812, 0.625, 0.2969, 0.625, 0.2969, 0.6406, 0.2812, 0.6406, 0.2969, 0.625, 0.3125, 0.625, 0.3125, 0.6406, 0.2969, 0.6406, 0.25, 0.6406, 0.2656, 0.6406, 0.2656, 0.6562, 0.25, 0.6562, 0.25, 0.625, 0.2656, 0.625, 0.2656, 0.6406, 0.25, 0.6406, 0.2656, 0.625, 0.2812, 0.625, 0.2812, 0.6406, 0.2656, 0.6406, 0.25, 0.6719, 0.2656, 0.6719, 0.2656, 0.6875, 0.25, 0.6875, 0.25, 0.6562, 0.2656, 0.6562, 0.2656, 0.6719, 0.25, 0.6719, 0.2656, 0.6562, 0.2812, 0.6562, 0.2812, 0.6719, 0.2656, 0.6719, 0.3438, 0.6406, 0.3594, 0.6406, 0.3594, 0.6562, 0.3438, 0.6562, 0.3438, 0.625, 0.3594, 0.625, 0.3594, 0.6406, 0.3438, 0.6406, 0.3594, 0.625, 0.375, 0.625, 0.375, 0.6406, 0.3594, 0.6406, 0.3125, 0.6406, 0.3281, 0.6406, 0.3281, 0.6562, 0.3125, 0.6562, 0.3125, 0.625, 0.3281, 0.625, 0.3281, 0.6406, 0.3125, 0.6406, 0.3281, 0.625, 0.3438, 0.625, 0.3438, 0.6406, 0.3281, 0.6406, 0.3125, 0.6719, 0.3281, 0.6719, 0.3281, 0.6875, 0.3125, 0.6875, 0.3125, 0.6562, 0.3281, 0.6562, 0.3281, 0.6719, 0.3125, 0.6719, 0.3281, 0.6562, 0.3438, 0.6562, 0.3438, 0.6719, 0.3281, 0.6719, 0.375, 0.7031, 0.625, 0.7031, 0.625, 0.7188, 0.375, 0.7188, 0.375, 0.6875, 0.625, 0.6875, 0.625, 0.7031, 0.375, 0.7031, 0.375, 0.7344, 0.625, 0.7344, 0.625, 0.75, 0.375, 0.75, 0.375, 0.7188, 0.625, 0.7188, 0.625, 0.7344, 0.375, 0.7344, 0.375, 0.4531, 0.625, 0.4531, 0.625, 0.4688, 0.375, 0.4688, 0.375, 0.4375, 0.625, 0.4375, 0.625, 0.4531, 0.375, 0.4531, 0.375, 0.4844, 0.625, 0.4844, 0.625, 0.5, 0.375, 0.5, 0.375, 0.4688, 0.625, 0.4688, 0.625, 0.4844, 0.375, 0.4844, 0.375, 0.2031, 0.625, 0.2031, 0.625, 0.2188, 0.375, 0.2188, 0.375, 0.1875, 0.625, 0.1875, 0.625, 0.2031, 0.375, 0.2031, 0.375, 0.2344, 0.625, 0.2344, 0.625, 0.25, 0.375, 0.25, 0.375, 0.2188, 0.625, 0.2188, 0.625, 0.2344, 0.375, 0.2344, 0.375, 0.09375, 0.625, 0.09375, 0.625, 0.1094, 0.375, 0.1094, 0.375, 0.07812, 0.625, 0.07812, 0.625, 0.09375, 0.375, 0.09375, 0.375, 0.0625, 0.625, 0.0625, 0.625, 0.07812, 0.375, 0.07812, 0.3438, 0.6719, 0.3594, 0.6719, 0.3594, 0.6875, 0.3438, 0.6875, 0.3438, 0.6562, 0.3594, 0.6562, 0.3594, 0.6719, 0.3438, 0.6719, 0.3594, 0.6562, 0.375, 0.6562, 0.375, 0.6719, 0.3594, 0.6719, 0.2812, 0.6719, 0.2969, 0.6719, 0.2969, 0.6875, 0.2812, 0.6875, 0.2812, 0.6562, 0.2969, 0.6562, 0.2969, 0.6719, 0.2812, 0.6719, 0.2969, 0.6562, 0.3125, 0.6562, 0.3125, 0.6719, 0.2969, 0.6719, 0.2812, 0.7344, 0.2969, 0.7344, 0.2969, 0.75, 0.2812, 0.75, 0.2812, 0.7188, 0.2969, 0.7188, 0.2969, 0.7344, 0.2812, 0.7344, 0.2969, 0.7188, 0.3125, 0.7188, 0.3125, 0.7344, 0.2969, 0.7344, 0.8438, 0.6719, 0.8594, 0.6719, 0.8594, 0.6875, 0.8438, 0.6875, 0.8438, 0.6562, 0.8594, 0.6562, 0.8594, 0.6719, 0.8438, 0.6719, 0.8594, 0.6562, 0.875, 0.6562, 0.875, 0.6719, 0.8594, 0.6719, 0.7812, 0.6719, 0.7969, 0.6719, 0.7969, 0.6875, 0.7812, 0.6875, 0.7812, 0.6562, 0.7969, 0.6562, 0.7969, 0.6719, 0.7812, 0.6719, 0.7969, 0.6562, 0.8125, 0.6562, 0.8125, 0.6719, 0.7969, 0.6719, 0.7812, 0.7344, 0.7969, 0.7344, 0.7969, 0.75, 0.7812, 0.75, 0.7812, 0.7188, 0.7969, 0.7188, 0.7969, 0.7344, 0.7812, 0.7344, 0.7969, 0.7188, 0.8125, 0.7188, 0.8125, 0.7344, 0.7969, 0.7344, 0.7188, 0.6719, 0.7344, 0.6719, 0.7344, 0.6875, 0.7188, 0.6875, 0.7188, 0.6562, 0.7344, 0.6562, 0.7344, 0.6719, 0.7188, 0.6719, 0.7344, 0.6562, 0.75, 0.6562, 0.75, 0.6719, 0.7344, 0.6719, 0.6562, 0.6719, 0.6719, 0.6719, 0.6719, 0.6875, 0.6562, 0.6875, 0.6562, 0.6562, 0.6719, 0.6562, 0.6719, 0.6719, 0.6562, 0.6719, 0.6719, 0.6562, 0.6875, 0.6562, 0.6875, 0.6719, 0.6719, 0.6719, 0.6562, 0.7344, 0.6719, 0.7344, 0.6719, 0.75, 0.6562, 0.75, 0.6562, 0.7188, 0.6719, 0.7188, 0.6719, 0.7344, 0.6562, 0.7344, 0.6719, 0.7188, 0.6875, 0.7188, 0.6875, 0.7344, 0.6719, 0.7344, 0.7188, 0.5469, 0.7344, 0.5469, 0.7344, 0.5625, 0.7188, 0.5625, 0.7188, 0.5312, 0.7344, 0.5312, 0.7344, 0.5469, 0.7188, 0.5469, 0.7344, 0.5312, 0.75, 0.5312, 0.75, 0.5469, 0.7344, 0.5469, 0.6562, 0.5469, 0.6719, 0.5469, 0.6719, 0.5625, 0.6562, 0.5625, 0.6562, 0.5312, 0.6719, 0.5312, 0.6719, 0.5469, 0.6562, 0.5469, 0.6719, 0.5312, 0.6875, 0.5312, 0.6875, 0.5469, 0.6719, 0.5469, 0.6562, 0.6094, 0.6719, 0.6094, 0.6719, 0.625, 0.6562, 0.625, 0.6562, 0.5938, 0.6719, 0.5938, 0.6719, 0.6094, 0.6562, 0.6094, 0.6719, 0.5938, 0.6875, 0.5938, 0.6875, 0.6094, 0.6719, 0.6094, 0.8438, 0.5469, 0.8594, 0.5469, 0.8594, 0.5625, 0.8438, 0.5625, 0.8438, 0.5312, 0.8594, 0.5312, 0.8594, 0.5469, 0.8438, 0.5469, 0.8594, 0.5312, 0.875, 0.5312, 0.875, 0.5469, 0.8594, 0.5469, 0.7812, 0.5469, 0.7969, 0.5469, 0.7969, 0.5625, 0.7812, 0.5625, 0.7812, 0.5312, 0.7969, 0.5312, 0.7969, 0.5469, 0.7812, 0.5469, 0.7969, 0.5312, 0.8125, 0.5312, 0.8125, 0.5469, 0.7969, 0.5469, 0.7812, 0.6094, 0.7969, 0.6094, 0.7969, 0.625, 0.7812, 0.625, 0.7812, 0.5938, 0.7969, 0.5938, 0.7969, 0.6094, 0.7812, 0.6094, 0.7969, 0.5938, 0.8125, 0.5938, 0.8125, 0.6094, 0.7969, 0.6094, 0.2188, 0.6719, 0.2344, 0.6719, 0.2344, 0.6875, 0.2188, 0.6875, 0.2188, 0.6562, 0.2344, 0.6562, 0.2344, 0.6719, 0.2188, 0.6719, 0.2344, 0.6562, 0.25, 0.6562, 0.25, 0.6719, 0.2344, 0.6719, 0.1562, 0.6719, 0.1719, 0.6719, 0.1719, 0.6875, 0.1562, 0.6875, 0.1562, 0.6562, 0.1719, 0.6562, 0.1719, 0.6719, 0.1562, 0.6719, 0.1719, 0.6562, 0.1875, 0.6562, 0.1875, 0.6719, 0.1719, 0.6719, 0.1562, 0.7344, 0.1719, 0.7344, 0.1719, 0.75, 0.1562, 0.75, 0.1562, 0.7188, 0.1719, 0.7188, 0.1719, 0.7344, 0.1562, 0.7344, 0.1719, 0.7188, 0.1875, 0.7188, 0.1875, 0.7344, 0.1719, 0.7344, 0.2188, 0.5469, 0.2344, 0.5469, 0.2344, 0.5625, 0.2188, 0.5625, 0.2188, 0.5312, 0.2344, 0.5312, 0.2344, 0.5469, 0.2188, 0.5469, 0.2344, 0.5312, 0.25, 0.5312, 0.25, 0.5469, 0.2344, 0.5469, 0.1562, 0.5469, 0.1719, 0.5469, 0.1719, 0.5625, 0.1562, 0.5625, 0.1562, 0.5312, 0.1719, 0.5312, 0.1719, 0.5469, 0.1562, 0.5469, 0.1719, 0.5312, 0.1875, 0.5312, 0.1875, 0.5469, 0.1719, 0.5469, 0.1562, 0.6094, 0.1719, 0.6094, 0.1719, 0.625, 0.1562, 0.625, 0.1562, 0.5938, 0.1719, 0.5938, 0.1719, 0.6094, 0.1562, 0.6094, 0.1719, 0.5938, 0.1875, 0.5938, 0.1875, 0.6094, 0.1719, 0.6094, 0.3438, 0.5469, 0.3594, 0.5469, 0.3594, 0.5625, 0.3438, 0.5625, 0.3438, 0.5312, 0.3594, 0.5312, 0.3594, 0.5469, 0.3438, 0.5469, 0.3594, 0.5312, 0.375, 0.5312, 0.375, 0.5469, 0.3594, 0.5469, 0.2812, 0.5469, 0.2969, 0.5469, 0.2969, 0.5625, 0.2812, 0.5625, 0.2812, 0.5312, 0.2969, 0.5312, 0.2969, 0.5469, 0.2812, 0.5469, 0.2969, 0.5312, 0.3125, 0.5312, 0.3125, 0.5469, 0.2969, 0.5469, 0.2812, 0.6094, 0.2969, 0.6094, 0.2969, 0.625, 0.2812, 0.625, 0.2812, 0.5938, 0.2969, 0.5938, 0.2969, 0.6094, 0.2812, 0.6094, 0.2969, 0.5938, 0.3125, 0.5938, 0.3125, 0.6094, 0.2969, 0.6094, 0.3438, 0.6094, 0.3594, 0.6094, 0.3594, 0.625, 0.3438, 0.625, 0.3438, 0.5938, 0.3594, 0.5938, 0.3594, 0.6094, 0.3438, 0.6094, 0.3594, 0.5938, 0.375, 0.5938, 0.375, 0.6094, 0.3594, 0.6094, 0.2188, 0.6094, 0.2344, 0.6094, 0.2344, 0.625, 0.2188, 0.625, 0.2188, 0.5938, 0.2344, 0.5938, 0.2344, 0.6094, 0.2188, 0.6094, 0.2344, 0.5938, 0.25, 0.5938, 0.25, 0.6094, 0.2344, 0.6094, 0.2188, 0.7344, 0.2344, 0.7344, 0.2344, 0.75, 0.2188, 0.75, 0.2188, 0.7188, 0.2344, 0.7188, 0.2344, 0.7344, 0.2188, 0.7344, 0.2344, 0.7188, 0.25, 0.7188, 0.25, 0.7344, 0.2344, 0.7344, 0.8438, 0.6094, 0.8594, 0.6094, 0.8594, 0.625, 0.8438, 0.625, 0.8438, 0.5938, 0.8594, 0.5938, 0.8594, 0.6094, 0.8438, 0.6094, 0.8594, 0.5938, 0.875, 0.5938, 0.875, 0.6094, 0.8594, 0.6094, 0.7188, 0.6094, 0.7344, 0.6094, 0.7344, 0.625, 0.7188, 0.625, 0.7188, 0.5938, 0.7344, 0.5938, 0.7344, 0.6094, 0.7188, 0.6094, 0.7344, 0.5938, 0.75, 0.5938, 0.75, 0.6094, 0.7344, 0.6094, 0.7188, 0.7344, 0.7344, 0.7344, 0.7344, 0.75, 0.7188, 0.75, 0.7188, 0.7188, 0.7344, 0.7188, 0.7344, 0.7344, 0.7188, 0.7344, 0.7344, 0.7188, 0.75, 0.7188, 0.75, 0.7344, 0.7344, 0.7344, 0.8438, 0.7344, 0.8594, 0.7344, 0.8594, 0.75, 0.8438, 0.75, 0.8438, 0.7188, 0.8594, 0.7188, 0.8594, 0.7344, 0.8438, 0.7344, 0.8594, 0.7188, 0.875, 0.7188, 0.875, 0.7344, 0.8594, 0.7344, 0.3438, 0.7344, 0.3594, 0.7344, 0.3594, 0.75, 0.3438, 0.75, 0.3438, 0.7188, 0.3594, 0.7188, 0.3594, 0.7344, 0.3438, 0.7344, 0.3594, 0.7188, 0.375, 0.7188, 0.375, 0.7344, 0.3594, 0.7344, 0.375, 0.1094, 0.625, 0.1094, 0.625, 0.125, 0.375, 0.125, 0.7615, 0.625, 0.7615, 0.6135, 0.7656, 0.6094, 0.7656, 0.625, 0.7615, 0.6135, 0.75, 0.6135, 0.75, 0.6094, 0.7656, 0.6094, 0.7385, 0.625, 0.7385, 0.6365, 0.7344, 0.6406, 0.7344, 0.625, 0.7385, 0.6365, 0.75, 0.6365, 0.75, 0.6406, 0.7344, 0.6406, 0.7615, 0.6365, 0.7615, 0.625, 0.7656, 0.625, 0.7656, 0.6406, 0.75, 0.6365, 0.7615, 0.6365, 0.7656, 0.6406, 0.75, 0.6406, 0.7385, 0.6135, 0.7385, 0.625, 0.7344, 0.625, 0.7344, 0.6094, 0.75, 0.6135, 0.7385, 0.6135, 0.7344, 0.6094, 0.75, 0.6094, 0.76, 0.625, 0.7595, 0.6155, 0.7615, 0.6135, 0.7615, 0.625, 0.7595, 0.6155, 0.75, 0.615, 0.75, 0.6135, 0.7615, 0.6135, 0.74, 0.625, 0.7405, 0.6345, 0.7385, 0.6365, 0.7385, 0.625, 0.7405, 0.6345, 0.75, 0.635, 0.75, 0.6365, 0.7385, 0.6365, 0.7595, 0.6345, 0.76, 0.625, 0.7615, 0.625, 0.7615, 0.6365, 0.75, 0.635, 0.7595, 0.6345, 0.7615, 0.6365, 0.75, 0.6365, 0.7405, 0.6155, 0.74, 0.625, 0.7385, 0.625, 0.7385, 0.6135, 0.75, 0.615, 0.7405, 0.6155, 0.7385, 0.6135, 0.75, 0.6135, 0.7585, 0.625, 0.7576, 0.6174, 0.7595, 0.6155, 0.76, 0.625, 0.7576, 0.6174, 0.75, 0.6165, 0.75, 0.615, 0.7595, 0.6155, 0.7415, 0.625, 0.7424, 0.6326, 0.7405, 0.6345, 0.74, 0.625, 0.7424, 0.6326, 0.75, 0.6335, 0.75, 0.635, 0.7405, 0.6345, 0.7576, 0.6326, 0.7585, 0.625, 0.76, 0.625, 0.7595, 0.6345, 0.75, 0.6335, 0.7576, 0.6326, 0.7595, 0.6345, 0.75, 0.635, 0.7424, 0.6174, 0.7415, 0.625, 0.74, 0.625, 0.7405, 0.6155, 0.75, 0.6165, 0.7424, 0.6174, 0.7405, 0.6155, 0.75, 0.615, 0.7565, 0.625, 0.7555, 0.6195, 0.7576, 0.6174, 0.7585, 0.625, 0.7555, 0.6195, 0.75, 0.6185, 0.75, 0.6165, 0.7576, 0.6174, 0.7435, 0.625, 0.7445, 0.6305, 0.7424, 0.6326, 0.7415, 0.625, 0.7445, 0.6305, 0.75, 0.6315, 0.75, 0.6335, 0.7424, 0.6326, 0.7555, 0.6305, 0.7565, 0.625, 0.7585, 0.625, 0.7576, 0.6326, 0.75, 0.6315, 0.7555, 0.6305, 0.7576, 0.6326, 0.75, 0.6335, 0.7445, 0.6195, 0.7435, 0.625, 0.7415, 0.625, 0.7424, 0.6174, 0.75, 0.6185, 0.7445, 0.6195, 0.7424, 0.6174, 0.75, 0.6165])
me_cube_001.materials.append(mat_pillow)
me_cube_001.update()

# ---- objects
ob_cube = bpy.data.objects.new('Cube', me_cube_001)

# ---- transforms, parenting, visibility, modifiers, constraints
ob_cube.location = (-5.758e-06, 0.3279, 0.3276)
ob_cube.scale = (0.8286, 0.8286, 0.8286)

# ---- collection membership
col_collection.objects.link(ob_cube)

# ---- scene / render settings (as saved in the file)
scene.frame_start = 1; scene.frame_end = 250; scene.frame_set(16)
scene.render.engine = 'BLENDER_EEVEE_NEXT'
bpy.context.view_layer.update()

# ---- added for rendering (the .blend has no active camera and no usable light): camera, sun
cam_auto = bpy.data.cameras.new('AutoCamera')
cam_auto.lens = 50.0
cam_auto.sensor_width = 36.0
cam_auto.clip_end = 1000.0
ob_auto_camera = bpy.data.objects.new('AutoCamera', cam_auto)
scene.collection.objects.link(ob_auto_camera)
ob_auto_camera.location = (2.06257, -2.14666, 1.94782)
ob_auto_camera.rotation_euler = (1.09748, -7.21219e-08, 0.694738)
scene.camera = ob_auto_camera
light_auto_sun = bpy.data.lights.new('AutoSun', 'SUN')
light_auto_sun.energy = 3.0
light_auto_sun.angle = 0.0523599
ob_auto_sun = bpy.data.objects.new('AutoSun', light_auto_sun)
scene.collection.objects.link(ob_auto_sun)
ob_auto_sun.rotation_euler = (0.872665, 0.174533, 0.523599)
bpy.context.view_layer.update()

